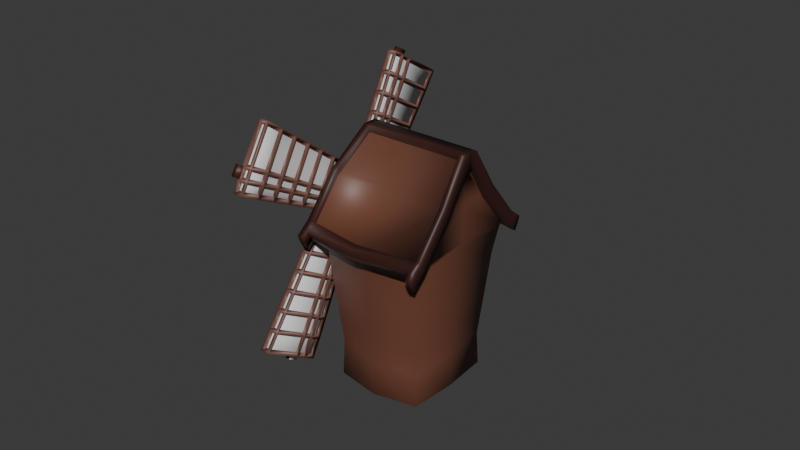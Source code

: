 # Source: windmill.blend  (saved by Blender 4.3.34; exported with 4.5.12 LTS)
import bpy
from mathutils import Matrix  # noqa: F401  (used for matrix-valued properties, if any)

bpy.ops.wm.read_factory_settings(use_empty=True)
scene = bpy.context.scene
scene.name = 'Scene'

# ---- collections
col_windmill = bpy.data.collections.new('Windmill'); scene.collection.children.link(col_windmill)

# ---- materials (node trees are filled in below, after node groups)
mat_planks = bpy.data.materials.new('Planks')
mat_cloth = bpy.data.materials.new('Cloth')
mat_dark_wood = bpy.data.materials.new('Dark wood')
mat_stone = bpy.data.materials.new('Stone')
mat_windmill_wood = bpy.data.materials.new('Windmill wood')
mat_shadow = bpy.data.materials.new('Shadow')
mat_beams = bpy.data.materials.new('Beams')

# ---- material node trees
mat_planks.use_nodes = True; mat_planks.node_tree.nodes.clear()
_N = mat_planks.node_tree.nodes; _L = mat_planks.node_tree.links
n0 = _N.new('ShaderNodeBsdfPrincipled'); n0.name = 'Principled BSDF'; n0.location = (10, 300)
n0.inputs[0].default_value = (0.1892, 0.08929, 0.0709, 1.0)
n1 = _N.new('ShaderNodeOutputMaterial'); n1.name = 'Material Output'; n1.location = (300, 300)
_L.new(n0.outputs[0], n1.inputs[0])
n1.is_active_output = True
mat_cloth.use_nodes = True; mat_cloth.node_tree.nodes.clear()
_N = mat_cloth.node_tree.nodes; _L = mat_cloth.node_tree.links
n0 = _N.new('ShaderNodeBsdfPrincipled'); n0.name = 'Principled BSDF'; n0.location = (10, 300)
n1 = _N.new('ShaderNodeOutputMaterial'); n1.name = 'Material Output'; n1.location = (300, 300)
_L.new(n0.outputs[0], n1.inputs[0])
n1.is_active_output = True
mat_dark_wood.use_nodes = True; mat_dark_wood.node_tree.nodes.clear()
_N = mat_dark_wood.node_tree.nodes; _L = mat_dark_wood.node_tree.links
n0 = _N.new('ShaderNodeBsdfPrincipled'); n0.name = 'Principled BSDF'; n0.location = (10, 300)
n0.inputs[0].default_value = (0.06273, 0.01381, 0.008472, 1.0)
n1 = _N.new('ShaderNodeOutputMaterial'); n1.name = 'Material Output'; n1.location = (300, 300)
_L.new(n0.outputs[0], n1.inputs[0])
n1.is_active_output = True
mat_stone.use_nodes = True; mat_stone.node_tree.nodes.clear()
_N = mat_stone.node_tree.nodes; _L = mat_stone.node_tree.links
n0 = _N.new('ShaderNodeBsdfPrincipled'); n0.name = 'Principled BSDF'; n0.location = (10, 300)
n0.inputs[0].default_value = (0.2451, 0.2471, 0.3122, 1.0)
n1 = _N.new('ShaderNodeOutputMaterial'); n1.name = 'Material Output'; n1.location = (300, 300)
_L.new(n0.outputs[0], n1.inputs[0])
n1.is_active_output = True
mat_windmill_wood.use_nodes = True; mat_windmill_wood.node_tree.nodes.clear()
_N = mat_windmill_wood.node_tree.nodes; _L = mat_windmill_wood.node_tree.links
n0 = _N.new('ShaderNodeBsdfPrincipled'); n0.name = 'Principled BSDF'; n0.location = (10, 300)
n0.inputs[0].default_value = (0.1662, 0.061, 0.03533, 1.0)
n1 = _N.new('ShaderNodeOutputMaterial'); n1.name = 'Material Output'; n1.location = (300, 300)
_L.new(n0.outputs[0], n1.inputs[0])
n1.is_active_output = True
mat_shadow.use_nodes = True; mat_shadow.node_tree.nodes.clear()
_N = mat_shadow.node_tree.nodes; _L = mat_shadow.node_tree.links
n0 = _N.new('ShaderNodeBsdfPrincipled'); n0.name = 'Principled BSDF'; n0.location = (10, 300)
n0.inputs[0].default_value = (0.0, 0.0, 0.0, 1.0)
n1 = _N.new('ShaderNodeOutputMaterial'); n1.name = 'Material Output'; n1.location = (300, 300)
_L.new(n0.outputs[0], n1.inputs[0])
n1.is_active_output = True
mat_beams.use_nodes = True; mat_beams.node_tree.nodes.clear()
_N = mat_beams.node_tree.nodes; _L = mat_beams.node_tree.links
n0 = _N.new('ShaderNodeBsdfPrincipled'); n0.name = 'Principled BSDF'; n0.location = (10, 300)
n0.inputs[0].default_value = (0.04654, 0.0124, 0.009117, 1.0)
n1 = _N.new('ShaderNodeOutputMaterial'); n1.name = 'Material Output'; n1.location = (300, 300)
_L.new(n0.outputs[0], n1.inputs[0])
n1.is_active_output = True

# ---- world
world_world = bpy.data.worlds.new('World'); scene.world = world_world
world_world.use_nodes = True; world_world.node_tree.nodes.clear()
_N = world_world.node_tree.nodes; _L = world_world.node_tree.links
n0 = _N.new('ShaderNodeOutputWorld'); n0.name = 'World Output'; n0.location = (300, 300)
n1 = _N.new('ShaderNodeBackground'); n1.name = 'Background'; n1.location = (10, 300)
n1.inputs[0].default_value = (0.05088, 0.05088, 0.05088, 1.0)
_L.new(n1.outputs[0], n0.inputs[0])
n0.is_active_output = True
world_world.color = (0.05088, 0.05088, 0.05088)
world_world.sun_shadow_jitter_overblur = 0.0

# ---- meshes
me_cube_003 = bpy.data.meshes.new('Cube.003')
me_cube_003.from_pydata([(-1.925, -0.4782, -0.218), (-1.925, -0.4782, 0.218), (-1.925, 0.4782, 0.218), (-1.925, 0.4782, -0.218), (-0.4782, 1.925, -0.218), (-0.4782, 1.925, 0.218), (0.4782, 1.925, 0.218), (0.4782, 1.925, -0.218), (1.925, 0.4782, -0.218), (1.925, 0.4782, 0.218), (1.925, -0.4782, 0.218), (1.925, -0.4782, -0.218), (0.4782, -1.925, -0.218), (0.4782, -1.925, 0.218), (-0.4782, -1.925, 0.218), (-0.4782, -1.925, -0.218), (-9.004, -0.3944, 0.218), (-9.004, -0.3944, -0.218), (-9.004, 0.9975, 0.218), (-9.004, 0.9975, -0.218), (-0.3944, 9.004, 0.218), (-0.3944, 9.004, -0.218), (0.9975, 9.004, 0.218), (0.9975, 9.004, -0.218), (9.004, 0.3944, 0.218), (9.004, 0.3944, -0.218), (9.004, -0.9975, 0.218), (9.004, -0.9975, -0.218), (0.3944, -9.004, 0.218), (0.3944, -9.004, -0.218), (-0.9975, -9.004, 0.218), (-0.9975, -9.004, -0.218), (-1.925, -2.17, 0.218), (-1.925, -2.17, -0.218), (-2.17, 1.925, 0.218), (-2.17, 1.925, -0.218), (1.925, 2.17, 0.218), (1.925, 2.17, -0.218), (2.17, -1.925, 0.218), (2.17, -1.925, -0.218), (-9.004, -2.857, 0.218), (-9.004, -2.857, -0.218), (-2.857, 9.004, 0.218), (-2.857, 9.004, -0.218), (9.004, 2.857, 0.218), (9.004, 2.857, -0.218), (2.857, -9.004, 0.218), (2.857, -9.004, -0.218), (3.105, 0.4642, -0.218), (4.285, 0.4503, -0.218), (5.465, 0.4363, -0.218), (6.644, 0.4224, -0.218), (7.824, 0.4084, -0.218), (7.824, -0.911, -0.218), (6.644, -0.8244, -0.218), (5.465, -0.7379, -0.218), (4.285, -0.6513, -0.218), (3.105, -0.5647, -0.218), (3.105, 0.4642, 0.218), (4.285, 0.4503, 0.218), (5.465, 0.4363, 0.218), (6.644, 0.4224, 0.218), (7.824, 0.4084, 0.218), (3.105, -0.5647, 0.218), (4.285, -0.6513, 0.218), (5.465, -0.7379, 0.218), (6.644, -0.8244, 0.218), (7.824, -0.911, 0.218), (3.105, 2.285, -0.218), (4.285, 2.399, -0.218), (5.465, 2.514, -0.218), (6.644, 2.628, -0.218), (7.824, 2.743, -0.218), (3.105, 2.285, 0.218), (4.285, 2.399, 0.218), (5.465, 2.514, 0.218), (6.644, 2.628, 0.218), (7.824, 2.743, 0.218), (0.4642, -3.105, -0.218), (0.4503, -4.285, -0.218), (0.4363, -5.465, -0.218), (0.4224, -6.644, -0.218), (0.4084, -7.824, -0.218), (-0.911, -7.824, -0.218), (-0.8244, -6.644, -0.218), (-0.7379, -5.465, -0.218), (-0.6513, -4.285, -0.218), (-0.5647, -3.105, -0.218), (0.4642, -3.105, 0.218), (0.4503, -4.285, 0.218), (0.4363, -5.465, 0.218), (0.4224, -6.644, 0.218), (0.4084, -7.824, 0.218), (-0.5647, -3.105, 0.218), (-0.6513, -4.285, 0.218), (-0.7379, -5.465, 0.218), (-0.8244, -6.644, 0.218), (-0.911, -7.824, 0.218), (2.285, -3.105, -0.218), (2.399, -4.285, -0.218), (2.514, -5.465, -0.218), (2.628, -6.644, -0.218), (2.743, -7.824, -0.218), (2.285, -3.105, 0.218), (2.399, -4.285, 0.218), (2.514, -5.465, 0.218), (2.628, -6.644, 0.218), (2.743, -7.824, 0.218), (-3.105, -0.4642, 0.218), (-4.285, -0.4503, 0.218), (-5.465, -0.4363, 0.218), (-6.644, -0.4224, 0.218), (-7.824, -0.4084, 0.218), (-7.824, -0.4084, -0.218), (-6.644, -0.4224, -0.218), (-5.465, -0.4363, -0.218), (-4.285, -0.4503, -0.218), (-3.105, -0.4642, -0.218), (-3.105, 0.5647, 0.218), (-4.285, 0.6513, 0.218), (-5.465, 0.7379, 0.218), (-6.644, 0.8244, 0.218), (-7.824, 0.911, 0.218), (-3.105, 0.5647, -0.218), (-4.285, 0.6513, -0.218), (-5.465, 0.7379, -0.218), (-6.644, 0.8244, -0.218), (-7.824, 0.911, -0.218), (-3.105, -2.285, 0.218), (-4.285, -2.399, 0.218), (-5.465, -2.514, 0.218), (-6.644, -2.628, 0.218), (-7.824, -2.743, 0.218), (-7.824, -2.743, -0.218), (-6.644, -2.628, -0.218), (-5.465, -2.514, -0.218), (-4.285, -2.399, -0.218), (-3.105, -2.285, -0.218), (-0.4642, 3.105, 0.218), (-0.4503, 4.285, 0.218), (-0.4363, 5.465, 0.218), (-0.4224, 6.644, 0.218), (-0.4084, 7.824, 0.218), (-0.4084, 7.824, -0.218), (-0.4224, 6.644, -0.218), (-0.4363, 5.465, -0.218), (-0.4503, 4.285, -0.218), (-0.4642, 3.105, -0.218), (0.5647, 3.105, 0.218), (0.6513, 4.285, 0.218), (0.7379, 5.465, 0.218), (0.8244, 6.644, 0.218), (0.911, 7.824, 0.218), (0.5647, 3.105, -0.218), (0.6513, 4.285, -0.218), (0.7379, 5.465, -0.218), (0.8244, 6.644, -0.218), (0.911, 7.824, -0.218), (-2.285, 3.105, 0.218), (-2.399, 4.285, 0.218), (-2.514, 5.465, 0.218), (-2.628, 6.644, 0.218), (-2.743, 7.824, 0.218), (-2.743, 7.824, -0.218), (-2.628, 6.644, -0.218), (-2.514, 5.465, -0.218), (-2.399, 4.285, -0.218), (-2.285, 3.105, -0.218), (-1.925, 0.0, 0.218), (-1.925, 0.0, -0.218), (1.925, 0.0, 0.218), (1.925, 0.0, -0.218), (-9.004, 0.3015, 0.218), (-9.004, 0.3015, -0.218), (9.004, -0.3015, 0.218), (9.004, -0.3015, -0.218), (3.105, -0.05026, 0.218), (4.285, -0.1005, 0.218), (5.465, -0.1508, 0.218), (6.644, -0.201, 0.218), (7.824, -0.2513, 0.218), (3.105, -0.05026, -0.218), (4.285, -0.1005, -0.218), (5.465, -0.1508, -0.218), (6.644, -0.201, -0.218), (7.824, -0.2513, -0.218), (-3.105, 0.05026, -0.218), (-4.285, 0.1005, -0.218), (-5.465, 0.1508, -0.218), (-6.644, 0.201, -0.218), (-7.824, 0.2513, -0.218), (-3.105, 0.05026, 0.218), (-4.285, 0.1005, 0.218), (-5.465, 0.1508, 0.218), (-6.644, 0.201, 0.218), (-7.824, 0.2513, 0.218), (0.0, 1.925, 0.218), (0.0, 1.925, -0.218), (0.0, -1.925, 0.218), (0.0, -1.925, -0.218), (0.3015, 9.004, 0.218), (0.3015, 9.004, -0.218), (-0.3015, -9.004, 0.218), (-0.3015, -9.004, -0.218), (-0.05026, -3.105, 0.218), (-0.1005, -4.285, 0.218), (-0.1508, -5.465, 0.218), (-0.201, -6.644, 0.218), (-0.2513, -7.824, 0.218), (-0.05026, -3.105, -0.218), (-0.1005, -4.285, -0.218), (-0.1508, -5.465, -0.218), (-0.201, -6.644, -0.218), (-0.2513, -7.824, -0.218), (0.05026, 3.105, -0.218), (0.1005, 4.285, -0.218), (0.1508, 5.465, -0.218), (0.201, 6.644, -0.218), (0.2513, 7.824, -0.218), (0.05026, 3.105, 0.218), (0.1005, 4.285, 0.218), (0.1508, 5.465, 0.218), (0.201, 6.644, 0.218), (0.2513, 7.824, 0.218)], [], [(28, 29, 47, 46), (20, 21, 43, 42), (213, 82, 29, 203), (185, 52, 25, 175), (173, 172, 18, 19), (201, 200, 22, 23), (175, 174, 26, 27), (203, 202, 30, 31), (195, 122, 18, 172), (223, 152, 22, 200), (62, 24, 44, 77), (122, 127, 19, 18), (180, 67, 26, 174), (152, 157, 23, 22), (208, 97, 30, 202), (190, 113, 17, 173), (67, 53, 27, 26), (218, 143, 21, 201), (97, 83, 31, 30), (163, 162, 42, 43), (133, 132, 40, 41), (72, 77, 44, 45), (102, 107, 46, 47), (92, 28, 46, 107), (0, 1, 32, 33), (112, 16, 40, 132), (4, 5, 34, 35), (8, 9, 36, 37), (117, 0, 33, 137), (12, 13, 38, 39), (142, 20, 42, 162), (16, 17, 41, 40), (24, 25, 45, 44), (147, 4, 35, 167), (48, 8, 37, 68), (25, 52, 72, 45), (52, 51, 71, 72), (51, 50, 70, 71), (50, 49, 69, 70), (49, 48, 68, 69), (37, 36, 73, 68), (68, 73, 74, 69), (69, 74, 75, 70), (70, 75, 76, 71), (71, 76, 77, 72), (10, 11, 57, 63), (63, 57, 56, 64), (64, 56, 55, 65), (65, 55, 54, 66), (66, 54, 53, 67), (170, 10, 63, 176), (176, 63, 64, 177), (177, 64, 65, 178), (178, 65, 66, 179), (179, 66, 67, 180), (9, 58, 73, 36), (58, 59, 74, 73), (59, 60, 75, 74), (60, 61, 76, 75), (61, 62, 77, 76), (171, 8, 48, 181), (181, 48, 49, 182), (182, 49, 50, 183), (183, 50, 51, 184), (184, 51, 52, 185), (78, 12, 39, 98), (15, 199, 209, 87), (87, 209, 210, 86), (86, 210, 211, 85), (91, 92, 107, 106), (13, 88, 103, 38), (88, 89, 104, 103), (89, 90, 105, 104), (90, 91, 106, 105), (101, 106, 107, 102), (39, 38, 103, 98), (98, 103, 104, 99), (99, 104, 105, 100), (100, 105, 106, 101), (96, 84, 83, 97), (14, 15, 87, 93), (93, 87, 86, 94), (94, 86, 85, 95), (95, 85, 84, 96), (207, 96, 97, 208), (29, 82, 102, 47), (82, 81, 101, 102), (206, 95, 96, 207), (205, 94, 95, 206), (204, 93, 94, 205), (198, 14, 93, 204), (79, 78, 98, 99), (80, 79, 99, 100), (81, 80, 100, 101), (212, 81, 82, 213), (17, 113, 133, 41), (113, 114, 134, 133), (114, 115, 135, 134), (115, 116, 136, 135), (116, 117, 137, 136), (1, 108, 128, 32), (108, 109, 129, 128), (109, 110, 130, 129), (110, 111, 131, 130), (111, 112, 132, 131), (33, 32, 128, 137), (137, 128, 129, 136), (136, 129, 130, 135), (135, 130, 131, 134), (134, 131, 132, 133), (169, 0, 117, 186), (186, 117, 116, 187), (187, 116, 115, 188), (188, 115, 114, 189), (189, 114, 113, 190), (2, 3, 123, 118), (118, 123, 124, 119), (119, 124, 125, 120), (120, 125, 126, 121), (121, 126, 127, 122), (168, 2, 118, 191), (191, 118, 119, 192), (192, 119, 120, 193), (193, 120, 121, 194), (194, 121, 122, 195), (21, 143, 163, 43), (143, 144, 164, 163), (144, 145, 165, 164), (145, 146, 166, 165), (146, 147, 167, 166), (5, 138, 158, 34), (138, 139, 159, 158), (139, 140, 160, 159), (140, 141, 161, 160), (141, 142, 162, 161), (35, 34, 158, 167), (167, 158, 159, 166), (166, 159, 160, 165), (165, 160, 161, 164), (164, 161, 162, 163), (197, 4, 147, 214), (214, 147, 146, 215), (215, 146, 145, 216), (216, 145, 144, 217), (217, 144, 143, 218), (6, 7, 153, 148), (148, 153, 154, 149), (149, 154, 155, 150), (150, 155, 156, 151), (151, 156, 157, 152), (196, 6, 148, 219), (219, 148, 149, 220), (220, 149, 150, 221), (221, 150, 151, 222), (222, 151, 152, 223), (126, 189, 190, 127), (125, 188, 189, 126), (124, 187, 188, 125), (123, 186, 187, 124), (3, 169, 186, 123), (54, 184, 185, 53), (55, 183, 184, 54), (56, 182, 183, 55), (57, 181, 182, 56), (11, 171, 181, 57), (127, 190, 173, 19), (25, 24, 174, 175), (17, 16, 172, 173), (53, 185, 175, 27), (156, 217, 218, 157), (155, 216, 217, 156), (154, 215, 216, 155), (153, 214, 215, 154), (7, 197, 214, 153), (84, 212, 213, 83), (211, 80, 81, 212), (210, 79, 80, 211), (209, 78, 79, 210), (199, 12, 78, 209), (157, 218, 201, 23), (29, 28, 202, 203), (21, 20, 200, 201), (83, 213, 203, 31), (11, 10, 170, 171), (170, 9, 8, 171), (85, 211, 212, 84)])
me_cube_003.polygons.foreach_set('use_smooth', [True] * 186)
_uv = me_cube_003.uv_layers.new(name='UVMap')
_uv.uv.foreach_set('vector', [0.5598, 0.8152, 0.4402, 0.8152, 0.4402, 0.8152, 0.5598, 0.8152, 0.5598, 0.3152, 0.4402, 0.3152, 0.4402, 0.3152, 0.5598, 0.3152, 0.4402, 0.875, 0.4402, 0.8152, 0.4402, 0.8152, 0.4402, 0.875, 0.4402, 0.625, 0.4402, 0.5652, 0.4402, 0.5652, 0.4402, 0.625, 0.4402, 0.125, 0.5598, 0.125, 0.5598, 0.1848, 0.4402, 0.1848, 0.4402, 0.375, 0.5598, 0.375, 0.5598, 0.4348, 0.4402, 0.4348, 0.4402, 0.625, 0.5598, 0.625, 0.5598, 0.6848, 0.4402, 0.6848, 0.4402, 0.875, 0.5598, 0.875, 0.5598, 0.9348, 0.4402, 0.9348, 0.5598, 0.125, 0.5598, 0.1848, 0.5598, 0.1848, 0.5598, 0.125, 0.5598, 0.375, 0.5598, 0.4348, 0.5598, 0.4348, 0.5598, 0.375, 0.5598, 0.5652, 0.5598, 0.5652, 0.5598, 0.5652, 0.5598, 0.5652, 0.5598, 0.1848, 0.4402, 0.1848, 0.4402, 0.1848, 0.5598, 0.1848, 0.5598, 0.625, 0.5598, 0.6848, 0.5598, 0.6848, 0.5598, 0.625, 0.5598, 0.4348, 0.4402, 0.4348, 0.4402, 0.4348, 0.5598, 0.4348, 0.5598, 0.875, 0.5598, 0.9348, 0.5598, 0.9348, 0.5598, 0.875, 0.4402, 0.125, 0.4402, 0.06523, 0.4402, 0.06523, 0.4402, 0.125, 0.5598, 0.6848, 0.4402, 0.6848, 0.4402, 0.6848, 0.5598, 0.6848, 0.4402, 0.375, 0.4402, 0.3152, 0.4402, 0.3152, 0.4402, 0.375, 0.5598, 0.9348, 0.4402, 0.9348, 0.4402, 0.9348, 0.5598, 0.9348, 0.4402, 0.3152, 0.5598, 0.3152, 0.5598, 0.3152, 0.4402, 0.3152, 0.4402, 0.06523, 0.5598, 0.06523, 0.5598, 0.06523, 0.4402, 0.06523, 0.4402, 0.5652, 0.5598, 0.5652, 0.5598, 0.5652, 0.4402, 0.5652, 0.4402, 0.8152, 0.5598, 0.8152, 0.5598, 0.8152, 0.4402, 0.8152, 0.5598, 0.8152, 0.5598, 0.8152, 0.5598, 0.8152, 0.5598, 0.8152, 0.4402, 0.06523, 0.5598, 0.06523, 0.5598, 0.06523, 0.4402, 0.06523, 0.5598, 0.06523, 0.5598, 0.06523, 0.5598, 0.06523, 0.5598, 0.06523, 0.4402, 0.3152, 0.5598, 0.3152, 0.5598, 0.3152, 0.4402, 0.3152, 0.4402, 0.5652, 0.5598, 0.5652, 0.5598, 0.5652, 0.4402, 0.5652, 0.4402, 0.06523, 0.4402, 0.06523, 0.4402, 0.06523, 0.4402, 0.06523, 0.4402, 0.8152, 0.5598, 0.8152, 0.5598, 0.8152, 0.4402, 0.8152, 0.5598, 0.3152, 0.5598, 0.3152, 0.5598, 0.3152, 0.5598, 0.3152, 0.5598, 0.06523, 0.4402, 0.06523, 0.4402, 0.06523, 0.5598, 0.06523, 0.5598, 0.5652, 0.4402, 0.5652, 0.4402, 0.5652, 0.5598, 0.5652, 0.4402, 0.3152, 0.4402, 0.3152, 0.4402, 0.3152, 0.4402, 0.3152, 0.4402, 0.5652, 0.4402, 0.5652, 0.4402, 0.5652, 0.4402, 0.5652, 0.4402, 0.5652, 0.4402, 0.5652, 0.4402, 0.5652, 0.4402, 0.5652, 0.4402, 0.5652, 0.4402, 0.5652, 0.4402, 0.5652, 0.4402, 0.5652, 0.4402, 0.5652, 0.4402, 0.5652, 0.4402, 0.5652, 0.4402, 0.5652, 0.4402, 0.5652, 0.4402, 0.5652, 0.4402, 0.5652, 0.4402, 0.5652, 0.4402, 0.5652, 0.4402, 0.5652, 0.4402, 0.5652, 0.4402, 0.5652, 0.4402, 0.5652, 0.5598, 0.5652, 0.5598, 0.5652, 0.4402, 0.5652, 0.4402, 0.5652, 0.5598, 0.5652, 0.5598, 0.5652, 0.4402, 0.5652, 0.4402, 0.5652, 0.5598, 0.5652, 0.5598, 0.5652, 0.4402, 0.5652, 0.4402, 0.5652, 0.5598, 0.5652, 0.5598, 0.5652, 0.4402, 0.5652, 0.4402, 0.5652, 0.5598, 0.5652, 0.5598, 0.5652, 0.4402, 0.5652, 0.5598, 0.6848, 0.4402, 0.6848, 0.4402, 0.6848, 0.5598, 0.6848, 0.5598, 0.6848, 0.4402, 0.6848, 0.4402, 0.6848, 0.5598, 0.6848, 0.5598, 0.6848, 0.4402, 0.6848, 0.4402, 0.6848, 0.5598, 0.6848, 0.5598, 0.6848, 0.4402, 0.6848, 0.4402, 0.6848, 0.5598, 0.6848, 0.5598, 0.6848, 0.4402, 0.6848, 0.4402, 0.6848, 0.5598, 0.6848, 0.5598, 0.625, 0.5598, 0.6848, 0.5598, 0.6848, 0.5598, 0.625, 0.5598, 0.625, 0.5598, 0.6848, 0.5598, 0.6848, 0.5598, 0.625, 0.5598, 0.625, 0.5598, 0.6848, 0.5598, 0.6848, 0.5598, 0.625, 0.5598, 0.625, 0.5598, 0.6848, 0.5598, 0.6848, 0.5598, 0.625, 0.5598, 0.625, 0.5598, 0.6848, 0.5598, 0.6848, 0.5598, 0.625, 0.5598, 0.5652, 0.5598, 0.5652, 0.5598, 0.5652, 0.5598, 0.5652, 0.5598, 0.5652, 0.5598, 0.5652, 0.5598, 0.5652, 0.5598, 0.5652, 0.5598, 0.5652, 0.5598, 0.5652, 0.5598, 0.5652, 0.5598, 0.5652, 0.5598, 0.5652, 0.5598, 0.5652, 0.5598, 0.5652, 0.5598, 0.5652, 0.5598, 0.5652, 0.5598, 0.5652, 0.5598, 0.5652, 0.5598, 0.5652, 0.4402, 0.625, 0.4402, 0.5652, 0.4402, 0.5652, 0.4402, 0.625, 0.4402, 0.625, 0.4402, 0.5652, 0.4402, 0.5652, 0.4402, 0.625, 0.4402, 0.625, 0.4402, 0.5652, 0.4402, 0.5652, 0.4402, 0.625, 0.4402, 0.625, 0.4402, 0.5652, 0.4402, 0.5652, 0.4402, 0.625, 0.4402, 0.625, 0.4402, 0.5652, 0.4402, 0.5652, 0.4402, 0.625, 0.4402, 0.8152, 0.4402, 0.8152, 0.4402, 0.8152, 0.4402, 0.8152, 0.4402, 0.9348, 0.4402, 0.875, 0.4402, 0.875, 0.4402, 0.9348, 0.4402, 0.9348, 0.4402, 0.875, 0.4402, 0.875, 0.4402, 0.9348, 0.4402, 0.9348, 0.4402, 0.875, 0.4402, 0.875, 0.4402, 0.9348, 0.5598, 0.8152, 0.5598, 0.8152, 0.5598, 0.8152, 0.5598, 0.8152, 0.5598, 0.8152, 0.5598, 0.8152, 0.5598, 0.8152, 0.5598, 0.8152, 0.5598, 0.8152, 0.5598, 0.8152, 0.5598, 0.8152, 0.5598, 0.8152, 0.5598, 0.8152, 0.5598, 0.8152, 0.5598, 0.8152, 0.5598, 0.8152, 0.5598, 0.8152, 0.5598, 0.8152, 0.5598, 0.8152, 0.5598, 0.8152, 0.4402, 0.8152, 0.5598, 0.8152, 0.5598, 0.8152, 0.4402, 0.8152, 0.4402, 0.8152, 0.5598, 0.8152, 0.5598, 0.8152, 0.4402, 0.8152, 0.4402, 0.8152, 0.5598, 0.8152, 0.5598, 0.8152, 0.4402, 0.8152, 0.4402, 0.8152, 0.5598, 0.8152, 0.5598, 0.8152, 0.4402, 0.8152, 0.4402, 0.8152, 0.5598, 0.8152, 0.5598, 0.8152, 0.4402, 0.8152, 0.5598, 0.9348, 0.4402, 0.9348, 0.4402, 0.9348, 0.5598, 0.9348, 0.5598, 0.9348, 0.4402, 0.9348, 0.4402, 0.9348, 0.5598, 0.9348, 0.5598, 0.9348, 0.4402, 0.9348, 0.4402, 0.9348, 0.5598, 0.9348, 0.5598, 0.9348, 0.4402, 0.9348, 0.4402, 0.9348, 0.5598, 0.9348, 0.5598, 0.9348, 0.4402, 0.9348, 0.4402, 0.9348, 0.5598, 0.9348, 0.5598, 0.875, 0.5598, 0.9348, 0.5598, 0.9348, 0.5598, 0.875, 0.4402, 0.8152, 0.4402, 0.8152, 0.4402, 0.8152, 0.4402, 0.8152, 0.4402, 0.8152, 0.4402, 0.8152, 0.4402, 0.8152, 0.4402, 0.8152, 0.5598, 0.875, 0.5598, 0.9348, 0.5598, 0.9348, 0.5598, 0.875, 0.5598, 0.875, 0.5598, 0.9348, 0.5598, 0.9348, 0.5598, 0.875, 0.5598, 0.875, 0.5598, 0.9348, 0.5598, 0.9348, 0.5598, 0.875, 0.5598, 0.875, 0.5598, 0.9348, 0.5598, 0.9348, 0.5598, 0.875, 0.4402, 0.8152, 0.4402, 0.8152, 0.4402, 0.8152, 0.4402, 0.8152, 0.4402, 0.8152, 0.4402, 0.8152, 0.4402, 0.8152, 0.4402, 0.8152, 0.4402, 0.8152, 0.4402, 0.8152, 0.4402, 0.8152, 0.4402, 0.8152, 0.4402, 0.875, 0.4402, 0.8152, 0.4402, 0.8152, 0.4402, 0.875, 0.4402, 0.06523, 0.4402, 0.06523, 0.4402, 0.06523, 0.4402, 0.06523, 0.4402, 0.06523, 0.4402, 0.06523, 0.4402, 0.06523, 0.4402, 0.06523, 0.4402, 0.06523, 0.4402, 0.06523, 0.4402, 0.06523, 0.4402, 0.06523, 0.4402, 0.06523, 0.4402, 0.06523, 0.4402, 0.06523, 0.4402, 0.06523, 0.4402, 0.06523, 0.4402, 0.06523, 0.4402, 0.06523, 0.4402, 0.06523, 0.5598, 0.06523, 0.5598, 0.06523, 0.5598, 0.06523, 0.5598, 0.06523, 0.5598, 0.06523, 0.5598, 0.06523, 0.5598, 0.06523, 0.5598, 0.06523, 0.5598, 0.06523, 0.5598, 0.06523, 0.5598, 0.06523, 0.5598, 0.06523, 0.5598, 0.06523, 0.5598, 0.06523, 0.5598, 0.06523, 0.5598, 0.06523, 0.5598, 0.06523, 0.5598, 0.06523, 0.5598, 0.06523, 0.5598, 0.06523, 0.4402, 0.06523, 0.5598, 0.06523, 0.5598, 0.06523, 0.4402, 0.06523, 0.4402, 0.06523, 0.5598, 0.06523, 0.5598, 0.06523, 0.4402, 0.06523, 0.4402, 0.06523, 0.5598, 0.06523, 0.5598, 0.06523, 0.4402, 0.06523, 0.4402, 0.06523, 0.5598, 0.06523, 0.5598, 0.06523, 0.4402, 0.06523, 0.4402, 0.06523, 0.5598, 0.06523, 0.5598, 0.06523, 0.4402, 0.06523, 0.4402, 0.125, 0.4402, 0.06523, 0.4402, 0.06523, 0.4402, 0.125, 0.4402, 0.125, 0.4402, 0.06523, 0.4402, 0.06523, 0.4402, 0.125, 0.4402, 0.125, 0.4402, 0.06523, 0.4402, 0.06523, 0.4402, 0.125, 0.4402, 0.125, 0.4402, 0.06523, 0.4402, 0.06523, 0.4402, 0.125, 0.4402, 0.125, 0.4402, 0.06523, 0.4402, 0.06523, 0.4402, 0.125, 0.5598, 0.1848, 0.4402, 0.1848, 0.4402, 0.1848, 0.5598, 0.1848, 0.5598, 0.1848, 0.4402, 0.1848, 0.4402, 0.1848, 0.5598, 0.1848, 0.5598, 0.1848, 0.4402, 0.1848, 0.4402, 0.1848, 0.5598, 0.1848, 0.5598, 0.1848, 0.4402, 0.1848, 0.4402, 0.1848, 0.5598, 0.1848, 0.5598, 0.1848, 0.4402, 0.1848, 0.4402, 0.1848, 0.5598, 0.1848, 0.5598, 0.125, 0.5598, 0.1848, 0.5598, 0.1848, 0.5598, 0.125, 0.5598, 0.125, 0.5598, 0.1848, 0.5598, 0.1848, 0.5598, 0.125, 0.5598, 0.125, 0.5598, 0.1848, 0.5598, 0.1848, 0.5598, 0.125, 0.5598, 0.125, 0.5598, 0.1848, 0.5598, 0.1848, 0.5598, 0.125, 0.5598, 0.125, 0.5598, 0.1848, 0.5598, 0.1848, 0.5598, 0.125, 0.4402, 0.3152, 0.4402, 0.3152, 0.4402, 0.3152, 0.4402, 0.3152, 0.4402, 0.3152, 0.4402, 0.3152, 0.4402, 0.3152, 0.4402, 0.3152, 0.4402, 0.3152, 0.4402, 0.3152, 0.4402, 0.3152, 0.4402, 0.3152, 0.4402, 0.3152, 0.4402, 0.3152, 0.4402, 0.3152, 0.4402, 0.3152, 0.4402, 0.3152, 0.4402, 0.3152, 0.4402, 0.3152, 0.4402, 0.3152, 0.5598, 0.3152, 0.5598, 0.3152, 0.5598, 0.3152, 0.5598, 0.3152, 0.5598, 0.3152, 0.5598, 0.3152, 0.5598, 0.3152, 0.5598, 0.3152, 0.5598, 0.3152, 0.5598, 0.3152, 0.5598, 0.3152, 0.5598, 0.3152, 0.5598, 0.3152, 0.5598, 0.3152, 0.5598, 0.3152, 0.5598, 0.3152, 0.5598, 0.3152, 0.5598, 0.3152, 0.5598, 0.3152, 0.5598, 0.3152, 0.4402, 0.3152, 0.5598, 0.3152, 0.5598, 0.3152, 0.4402, 0.3152, 0.4402, 0.3152, 0.5598, 0.3152, 0.5598, 0.3152, 0.4402, 0.3152, 0.4402, 0.3152, 0.5598, 0.3152, 0.5598, 0.3152, 0.4402, 0.3152, 0.4402, 0.3152, 0.5598, 0.3152, 0.5598, 0.3152, 0.4402, 0.3152, 0.4402, 0.3152, 0.5598, 0.3152, 0.5598, 0.3152, 0.4402, 0.3152, 0.4402, 0.375, 0.4402, 0.3152, 0.4402, 0.3152, 0.4402, 0.375, 0.4402, 0.375, 0.4402, 0.3152, 0.4402, 0.3152, 0.4402, 0.375, 0.4402, 0.375, 0.4402, 0.3152, 0.4402, 0.3152, 0.4402, 0.375, 0.4402, 0.375, 0.4402, 0.3152, 0.4402, 0.3152, 0.4402, 0.375, 0.4402, 0.375, 0.4402, 0.3152, 0.4402, 0.3152, 0.4402, 0.375, 0.5598, 0.4348, 0.4402, 0.4348, 0.4402, 0.4348, 0.5598, 0.4348, 0.5598, 0.4348, 0.4402, 0.4348, 0.4402, 0.4348, 0.5598, 0.4348, 0.5598, 0.4348, 0.4402, 0.4348, 0.4402, 0.4348, 0.5598, 0.4348, 0.5598, 0.4348, 0.4402, 0.4348, 0.4402, 0.4348, 0.5598, 0.4348, 0.5598, 0.4348, 0.4402, 0.4348, 0.4402, 0.4348, 0.5598, 0.4348, 0.5598, 0.375, 0.5598, 0.4348, 0.5598, 0.4348, 0.5598, 0.375, 0.5598, 0.375, 0.5598, 0.4348, 0.5598, 0.4348, 0.5598, 0.375, 0.5598, 0.375, 0.5598, 0.4348, 0.5598, 0.4348, 0.5598, 0.375, 0.5598, 0.375, 0.5598, 0.4348, 0.5598, 0.4348, 0.5598, 0.375, 0.5598, 0.375, 0.5598, 0.4348, 0.5598, 0.4348, 0.5598, 0.375, 0.4402, 0.1848, 0.4402, 0.125, 0.4402, 0.125, 0.4402, 0.1848, 0.4402, 0.1848, 0.4402, 0.125, 0.4402, 0.125, 0.4402, 0.1848, 0.4402, 0.1848, 0.4402, 0.125, 0.4402, 0.125, 0.4402, 0.1848, 0.4402, 0.1848, 0.4402, 0.125, 0.4402, 0.125, 0.4402, 0.1848, 0.4402, 0.1848, 0.4402, 0.125, 0.4402, 0.125, 0.4402, 0.1848, 0.4402, 0.6848, 0.4402, 0.625, 0.4402, 0.625, 0.4402, 0.6848, 0.4402, 0.6848, 0.4402, 0.625, 0.4402, 0.625, 0.4402, 0.6848, 0.4402, 0.6848, 0.4402, 0.625, 0.4402, 0.625, 0.4402, 0.6848, 0.4402, 0.6848, 0.4402, 0.625, 0.4402, 0.625, 0.4402, 0.6848, 0.4402, 0.6848, 0.4402, 0.625, 0.4402, 0.625, 0.4402, 0.6848, 0.4402, 0.1848, 0.4402, 0.125, 0.4402, 0.125, 0.4402, 0.1848, 0.4402, 0.5652, 0.5598, 0.5652, 0.5598, 0.625, 0.4402, 0.625, 0.4402, 0.06523, 0.5598, 0.06523, 0.5598, 0.125, 0.4402, 0.125, 0.4402, 0.6848, 0.4402, 0.625, 0.4402, 0.625, 0.4402, 0.6848, 0.4402, 0.4348, 0.4402, 0.375, 0.4402, 0.375, 0.4402, 0.4348, 0.4402, 0.4348, 0.4402, 0.375, 0.4402, 0.375, 0.4402, 0.4348, 0.4402, 0.4348, 0.4402, 0.375, 0.4402, 0.375, 0.4402, 0.4348, 0.4402, 0.4348, 0.4402, 0.375, 0.4402, 0.375, 0.4402, 0.4348, 0.4402, 0.4348, 0.4402, 0.375, 0.4402, 0.375, 0.4402, 0.4348, 0.4402, 0.9348, 0.4402, 0.875, 0.4402, 0.875, 0.4402, 0.9348, 0.4402, 0.875, 0.4402, 0.8152, 0.4402, 0.8152, 0.4402, 0.875, 0.4402, 0.875, 0.4402, 0.8152, 0.4402, 0.8152, 0.4402, 0.875, 0.4402, 0.875, 0.4402, 0.8152, 0.4402, 0.8152, 0.4402, 0.875, 0.4402, 0.875, 0.4402, 0.8152, 0.4402, 0.8152, 0.4402, 0.875, 0.4402, 0.4348, 0.4402, 0.375, 0.4402, 0.375, 0.4402, 0.4348, 0.4402, 0.8152, 0.5598, 0.8152, 0.5598, 0.875, 0.4402, 0.875, 0.4402, 0.3152, 0.5598, 0.3152, 0.5598, 0.375, 0.4402, 0.375, 0.4402, 0.9348, 0.4402, 0.875, 0.4402, 0.875, 0.4402, 0.9348, 0.4402, 0.6848, 0.5598, 0.6848, 0.5598, 0.625, 0.4402, 0.625, 0.5598, 0.625, 0.5598, 0.5652, 0.4402, 0.5652, 0.4402, 0.625, 0.4402, 0.9348, 0.4402, 0.875, 0.4402, 0.875, 0.4402, 0.9348])
me_cube_003.materials.append(mat_planks)
me_cube_003.update()
me_cube_002 = bpy.data.meshes.new('Cube.002')
me_cube_002.from_pydata([(-1.0, -1.0, -0.456), (-0.6377, -0.6377, 0.8748), (-1.0, 1.0, -0.456), (-0.6377, 0.6377, 0.8748), (1.0, -1.0, -0.456), (0.6377, -0.6377, 0.8748), (1.0, 1.0, -0.456), (0.6377, 0.6377, 0.8748), (-1.0, -0.4782, -0.218), (-1.0, -0.4782, 0.218), (-1.0, 0.4782, 0.218), (-1.0, 0.4782, -0.218), (-0.4782, 1.0, -0.218), (-0.4782, 1.0, 0.218), (0.4782, 1.0, 0.218), (0.4782, 1.0, -0.218), (1.0, 0.4782, -0.218), (1.0, 0.4782, 0.218), (1.0, -0.4782, 0.218), (1.0, -0.4782, -0.218), (0.4782, -1.0, -0.218), (0.4782, -1.0, 0.218), (-0.4782, -1.0, 0.218), (-0.4782, -1.0, -0.218), (-1.925, -0.4782, -0.218), (-1.925, -0.4782, 0.218), (-1.925, 0.4782, 0.218), (-1.925, 0.4782, -0.218), (-0.4782, 1.925, -0.218), (-0.4782, 1.925, 0.218), (0.4782, 1.925, 0.218), (0.4782, 1.925, -0.218), (1.925, 0.4782, -0.218), (1.925, 0.4782, 0.218), (1.925, -0.4782, 0.218), (1.925, -0.4782, -0.218), (0.4782, -1.925, -0.218), (0.4782, -1.925, 0.218), (-0.4782, -1.925, 0.218), (-0.4782, -1.925, -0.218), (-9.004, -0.3944, 0.218), (-9.004, -0.3944, -0.218), (-9.004, 0.9975, 0.218), (-9.004, 0.9975, -0.218), (-0.3944, 9.004, 0.218), (-0.3944, 9.004, -0.218), (0.9975, 9.004, 0.218), (0.9975, 9.004, -0.218), (9.004, 0.3944, 0.218), (9.004, 0.3944, -0.218), (9.004, -0.9975, 0.218), (9.004, -0.9975, -0.218), (0.3944, -9.004, 0.218), (0.3944, -9.004, -0.218), (-0.9975, -9.004, 0.218), (-0.9975, -9.004, -0.218), (-1.925, -2.17, 0.218), (-1.925, -2.17, -0.218), (-2.17, 1.925, 0.218), (-2.17, 1.925, -0.218), (1.925, 2.17, 0.218), (1.925, 2.17, -0.218), (2.17, -1.925, 0.218), (2.17, -1.925, -0.218), (-9.004, -2.857, 0.218), (-9.004, -2.857, -0.218), (-2.857, 9.004, 0.218), (-2.857, 9.004, -0.218), (9.004, 2.857, 0.218), (9.004, 2.857, -0.218), (2.857, -9.004, 0.218), (2.857, -9.004, -0.218), (3.105, 0.4642, -0.218), (4.285, 0.4503, -0.218), (5.465, 0.4363, -0.218), (6.644, 0.4224, -0.218), (7.824, 0.4084, -0.218), (7.824, -0.911, -0.218), (6.644, -0.8244, -0.218), (5.465, -0.7379, -0.218), (4.285, -0.6513, -0.218), (3.105, -0.5647, -0.218), (3.105, 0.4642, 0.218), (4.285, 0.4503, 0.218), (5.465, 0.4363, 0.218), (6.644, 0.4224, 0.218), (7.824, 0.4084, 0.218), (3.105, -0.5647, 0.218), (4.285, -0.6513, 0.218), (5.465, -0.7379, 0.218), (6.644, -0.8244, 0.218), (7.824, -0.911, 0.218), (3.105, 2.285, -0.218), (4.285, 2.399, -0.218), (5.465, 2.514, -0.218), (6.644, 2.628, -0.218), (7.824, 2.743, -0.218), (3.105, 2.285, 0.218), (4.285, 2.399, 0.218), (5.465, 2.514, 0.218), (6.644, 2.628, 0.218), (7.824, 2.743, 0.218), (0.4642, -3.105, -0.218), (0.4503, -4.285, -0.218), (0.4363, -5.465, -0.218), (0.4224, -6.644, -0.218), (0.4084, -7.824, -0.218), (-0.911, -7.824, -0.218), (-0.8244, -6.644, -0.218), (-0.7379, -5.465, -0.218), (-0.6513, -4.285, -0.218), (-0.5647, -3.105, -0.218), (0.4642, -3.105, 0.218), (0.4503, -4.285, 0.218), (0.4363, -5.465, 0.218), (0.4224, -6.644, 0.218), (0.4084, -7.824, 0.218), (-0.5647, -3.105, 0.218), (-0.6513, -4.285, 0.218), (-0.7379, -5.465, 0.218), (-0.8244, -6.644, 0.218), (-0.911, -7.824, 0.218), (2.285, -3.105, -0.218), (2.399, -4.285, -0.218), (2.514, -5.465, -0.218), (2.628, -6.644, -0.218), (2.743, -7.824, -0.218), (2.285, -3.105, 0.218), (2.399, -4.285, 0.218), (2.514, -5.465, 0.218), (2.628, -6.644, 0.218), (2.743, -7.824, 0.218), (-3.105, -0.4642, 0.218), (-4.285, -0.4503, 0.218), (-5.465, -0.4363, 0.218), (-6.644, -0.4224, 0.218), (-7.824, -0.4084, 0.218), (-7.824, -0.4084, -0.218), (-6.644, -0.4224, -0.218), (-5.465, -0.4363, -0.218), (-4.285, -0.4503, -0.218), (-3.105, -0.4642, -0.218), (-3.105, 0.5647, 0.218), (-4.285, 0.6513, 0.218), (-5.465, 0.7379, 0.218), (-6.644, 0.8244, 0.218), (-7.824, 0.911, 0.218), (-3.105, 0.5647, -0.218), (-4.285, 0.6513, -0.218), (-5.465, 0.7379, -0.218), (-6.644, 0.8244, -0.218), (-7.824, 0.911, -0.218), (-3.105, -2.285, 0.218), (-4.285, -2.399, 0.218), (-5.465, -2.514, 0.218), (-6.644, -2.628, 0.218), (-7.824, -2.743, 0.218), (-7.824, -2.743, -0.218), (-6.644, -2.628, -0.218), (-5.465, -2.514, -0.218), (-4.285, -2.399, -0.218), (-3.105, -2.285, -0.218), (-0.4642, 3.105, 0.218), (-0.4503, 4.285, 0.218), (-0.4363, 5.465, 0.218), (-0.4224, 6.644, 0.218), (-0.4084, 7.824, 0.218), (-0.4084, 7.824, -0.218), (-0.4224, 6.644, -0.218), (-0.4363, 5.465, -0.218), (-0.4503, 4.285, -0.218), (-0.4642, 3.105, -0.218), (0.5647, 3.105, 0.218), (0.6513, 4.285, 0.218), (0.7379, 5.465, 0.218), (0.8244, 6.644, 0.218), (0.911, 7.824, 0.218), (0.5647, 3.105, -0.218), (0.6513, 4.285, -0.218), (0.7379, 5.465, -0.218), (0.8244, 6.644, -0.218), (0.911, 7.824, -0.218), (-2.285, 3.105, 0.218), (-2.399, 4.285, 0.218), (-2.514, 5.465, 0.218), (-2.628, 6.644, 0.218), (-2.743, 7.824, 0.218), (-2.743, 7.824, -0.218), (-2.628, 6.644, -0.218), (-2.514, 5.465, -0.218), (-2.399, 4.285, -0.218), (-2.285, 3.105, -0.218), (-1.0, 0.0, -0.456), (-0.6377, -2.073e-08, 0.8748), (1.0, 0.0, -0.456), (0.6377, 2.073e-08, 0.8748), (-1.0, 0.0, -0.218), (-1.0, 0.0, 0.218), (1.0, 0.0, -0.218), (1.0, 0.0, 0.218), (-1.925, 0.0, 0.218), (-1.925, 0.0, -0.218), (1.925, 0.0, 0.218), (1.925, 0.0, -0.218), (-9.004, 0.3015, 0.218), (-9.004, 0.3015, -0.218), (9.004, -0.3015, 0.218), (9.004, -0.3015, -0.218), (3.105, -0.05026, 0.218), (4.285, -0.1005, 0.218), (5.465, -0.1508, 0.218), (6.644, -0.201, 0.218), (7.824, -0.2513, 0.218), (3.105, -0.05026, -0.218), (4.285, -0.1005, -0.218), (5.465, -0.1508, -0.218), (6.644, -0.201, -0.218), (7.824, -0.2513, -0.218), (-3.105, 0.05026, -0.218), (-4.285, 0.1005, -0.218), (-5.465, 0.1508, -0.218), (-6.644, 0.201, -0.218), (-7.824, 0.2513, -0.218), (-3.105, 0.05026, 0.218), (-4.285, 0.1005, 0.218), (-5.465, 0.1508, 0.218), (-6.644, 0.201, 0.218), (-7.824, 0.2513, 0.218), (0.0, 1.0, -0.456), (-2.073e-08, 0.6377, 0.8748), (0.0, -1.0, -0.456), (2.073e-08, -0.6377, 0.8748), (0.0, 1.0, -0.218), (0.0, 1.0, 0.218), (0.0, -1.0, -0.218), (0.0, -1.0, 0.218), (0.0, 1.925, 0.218), (0.0, 1.925, -0.218), (0.0, -1.925, 0.218), (0.0, -1.925, -0.218), (0.3015, 9.004, 0.218), (0.3015, 9.004, -0.218), (-0.3015, -9.004, 0.218), (-0.3015, -9.004, -0.218), (-0.05026, -3.105, 0.218), (-0.1005, -4.285, 0.218), (-0.1508, -5.465, 0.218), (-0.201, -6.644, 0.218), (-0.2513, -7.824, 0.218), (-0.05026, -3.105, -0.218), (-0.1005, -4.285, -0.218), (-0.1508, -5.465, -0.218), (-0.201, -6.644, -0.218), (-0.2513, -7.824, -0.218), (0.05026, 3.105, -0.218), (0.1005, 4.285, -0.218), (0.1508, 5.465, -0.218), (0.201, 6.644, -0.218), (0.2513, 7.824, -0.218), (0.05026, 3.105, 0.218), (0.1005, 4.285, 0.218), (0.1508, 5.465, 0.218), (0.201, 6.644, 0.218), (0.2513, 7.824, 0.218), (0.0, 0.0, 0.8748), (0.0, 0.0, -0.456), (-1.0, 0.0, 0.456), (-1.0, 1.0, 0.456), (0.0, 1.0, 0.456), (1.0, 1.0, 0.456), (1.0, 0.0, 0.456), (1.0, -1.0, 0.456), (0.0, -1.0, 0.456), (-1.0, -1.0, 0.456), (-1.925, 0.0, 0.4824), (-1.925, -0.4782, 0.4824), (-1.0, -0.4782, 0.4824), (0.0, 1.925, 0.4824), (-0.4782, 1.925, 0.4824), (-0.4782, 1.0, 0.4824), (1.925, 0.0, 0.4824), (1.925, 0.4782, 0.4824), (1.0, 0.4782, 0.4824), (0.0, -1.925, 0.4824), (0.4782, -1.925, 0.4824), (0.4782, -1.0, 0.4824), (-9.004, 0.3015, 0.4824), (-9.004, -0.3944, 0.4824), (0.3015, 9.004, 0.4824), (-0.3944, 9.004, 0.4824), (9.004, -0.3015, 0.4824), (9.004, 0.3944, 0.4824), (-0.3015, -9.004, 0.4824), (0.3944, -9.004, 0.4824), (-7.824, -0.4084, 0.4824), (-0.4084, 7.824, 0.4824), (7.824, 0.4084, 0.4824), (0.4084, -7.824, 0.4824), (3.105, 0.4642, 0.4824), (4.285, 0.4503, 0.4824), (5.465, 0.4363, 0.4824), (6.644, 0.4224, 0.4824), (3.105, -0.05026, 0.4824), (4.285, -0.1005, 0.4824), (5.465, -0.1508, 0.4824), (6.644, -0.201, 0.4824), (7.824, -0.2513, 0.4824), (0.4642, -3.105, 0.4824), (0.4503, -4.285, 0.4824), (0.4363, -5.465, 0.4824), (0.4224, -6.644, 0.4824), (-0.05026, -3.105, 0.4824), (-0.1005, -4.285, 0.4824), (-0.1508, -5.465, 0.4824), (-0.201, -6.644, 0.4824), (-0.2513, -7.824, 0.4824), (-3.105, -0.4642, 0.4824), (-4.285, -0.4503, 0.4824), (-5.465, -0.4363, 0.4824), (-6.644, -0.4224, 0.4824), (-3.105, 0.05026, 0.4824), (-4.285, 0.1005, 0.4824), (-5.465, 0.1508, 0.4824), (-6.644, 0.201, 0.4824), (-7.824, 0.2513, 0.4824), (-0.4642, 3.105, 0.4824), (-0.4503, 4.285, 0.4824), (-0.4363, 5.465, 0.4824), (-0.4224, 6.644, 0.4824), (0.05026, 3.105, 0.4824), (0.1005, 4.285, 0.4824), (0.1508, 5.465, 0.4824), (0.201, 6.644, 0.4824), (0.2513, 7.824, 0.4824), (-1.0, 0.0, 0.4824), (1.0, 0.0, 0.4824), (0.0, 1.0, 0.4824), (0.0, -1.0, 0.4824), (-9.444, 0.3015, 0.218), (-9.444, -0.3944, 0.218), (0.3015, 9.444, 0.218), (-0.3944, 9.444, 0.218), (9.444, -0.3015, 0.218), (9.444, 0.3944, 0.218), (-0.3015, -9.444, 0.218), (0.3944, -9.444, 0.218), (9.444, 0.3944, 0.4824), (-0.3944, 9.444, 0.4824), (-9.444, 0.3015, 0.4824), (-9.444, -0.3944, 0.4824), (0.3015, 9.444, 0.4824), (9.444, -0.3015, 0.4824), (-0.3015, -9.444, 0.4824), (0.3944, -9.444, 0.4824)], [], [(265, 194, 4, 230), (264, 193, 1, 231), (0, 273, 9, 8), (266, 267, 10, 197), (267, 2, 11, 10), (192, 0, 8, 196), (2, 267, 13, 12), (268, 269, 14, 233), (269, 6, 15, 14), (228, 2, 12, 232), (6, 269, 17, 16), (270, 271, 18, 199), (271, 4, 19, 18), (194, 6, 16, 198), (4, 271, 21, 20), (272, 273, 22, 235), (273, 0, 23, 22), (230, 4, 20, 234), (52, 53, 71, 70), (9, 25, 24, 8), (112, 37, 284, 307), (11, 27, 26, 10), (196, 201, 27, 11), (44, 45, 67, 66), (13, 29, 28, 12), (134, 133, 317, 318), (15, 31, 30, 14), (232, 237, 31, 15), (253, 106, 53, 243), (17, 33, 32, 16), (223, 224, 321, 320), (19, 35, 34, 18), (198, 203, 35, 19), (217, 76, 49, 207), (21, 37, 36, 20), (197, 200, 274, 334), (23, 39, 38, 22), (234, 239, 39, 23), (205, 204, 42, 43), (241, 240, 46, 47), (207, 206, 50, 51), (243, 242, 54, 55), (227, 146, 42, 204), (102, 36, 63, 122), (263, 176, 46, 240), (86, 48, 68, 101), (146, 151, 43, 42), (212, 91, 50, 206), (176, 181, 47, 46), (248, 121, 54, 242), (222, 137, 41, 205), (91, 77, 51, 50), (258, 167, 45, 241), (121, 107, 55, 54), (187, 186, 66, 67), (157, 156, 64, 65), (96, 101, 68, 69), (126, 131, 70, 71), (116, 52, 70, 131), (24, 25, 56, 57), (136, 40, 64, 156), (28, 29, 58, 59), (32, 33, 60, 61), (141, 24, 57, 161), (36, 37, 62, 63), (166, 44, 66, 186), (40, 41, 65, 64), (48, 49, 69, 68), (171, 28, 59, 191), (72, 32, 61, 92), (49, 76, 96, 69), (76, 75, 95, 96), (75, 74, 94, 95), (74, 73, 93, 94), (73, 72, 92, 93), (61, 60, 97, 92), (92, 97, 98, 93), (93, 98, 99, 94), (94, 99, 100, 95), (95, 100, 101, 96), (34, 35, 81, 87), (87, 81, 80, 88), (88, 80, 79, 89), (89, 79, 78, 90), (90, 78, 77, 91), (202, 34, 87, 208), (208, 87, 88, 209), (209, 88, 89, 210), (210, 89, 90, 211), (211, 90, 91, 212), (33, 82, 97, 60), (82, 83, 98, 97), (83, 84, 99, 98), (84, 85, 100, 99), (85, 86, 101, 100), (203, 32, 72, 213), (213, 72, 73, 214), (214, 73, 74, 215), (215, 74, 75, 216), (216, 75, 76, 217), (37, 112, 127, 62), (112, 113, 128, 127), (113, 114, 129, 128), (114, 115, 130, 129), (115, 116, 131, 130), (63, 62, 127, 122), (122, 127, 128, 123), (123, 128, 129, 124), (124, 129, 130, 125), (125, 130, 131, 126), (38, 39, 111, 117), (117, 111, 110, 118), (118, 110, 109, 119), (119, 109, 108, 120), (120, 108, 107, 121), (238, 38, 117, 244), (244, 117, 118, 245), (245, 118, 119, 246), (246, 119, 120, 247), (247, 120, 121, 248), (53, 106, 126, 71), (106, 105, 125, 126), (105, 104, 124, 125), (104, 103, 123, 124), (103, 102, 122, 123), (239, 36, 102, 249), (249, 102, 103, 250), (250, 103, 104, 251), (251, 104, 105, 252), (252, 105, 106, 253), (41, 137, 157, 65), (137, 138, 158, 157), (138, 139, 159, 158), (139, 140, 160, 159), (140, 141, 161, 160), (25, 132, 152, 56), (132, 133, 153, 152), (133, 134, 154, 153), (134, 135, 155, 154), (135, 136, 156, 155), (57, 56, 152, 161), (161, 152, 153, 160), (160, 153, 154, 159), (159, 154, 155, 158), (158, 155, 156, 157), (201, 24, 141, 218), (218, 141, 140, 219), (219, 140, 139, 220), (220, 139, 138, 221), (221, 138, 137, 222), (26, 27, 147, 142), (142, 147, 148, 143), (143, 148, 149, 144), (144, 149, 150, 145), (145, 150, 151, 146), (200, 26, 142, 223), (223, 142, 143, 224), (224, 143, 144, 225), (225, 144, 145, 226), (226, 145, 146, 227), (45, 167, 187, 67), (167, 168, 188, 187), (168, 169, 189, 188), (169, 170, 190, 189), (170, 171, 191, 190), (29, 162, 182, 58), (162, 163, 183, 182), (163, 164, 184, 183), (164, 165, 185, 184), (165, 166, 186, 185), (59, 58, 182, 191), (191, 182, 183, 190), (190, 183, 184, 189), (189, 184, 185, 188), (188, 185, 186, 187), (237, 28, 171, 254), (254, 171, 170, 255), (255, 170, 169, 256), (256, 169, 168, 257), (257, 168, 167, 258), (30, 31, 177, 172), (172, 177, 178, 173), (173, 178, 179, 174), (174, 179, 180, 175), (175, 180, 181, 176), (236, 30, 172, 259), (259, 172, 173, 260), (260, 173, 174, 261), (261, 174, 175, 262), (262, 175, 176, 263), (133, 132, 316, 317), (224, 225, 322, 321), (206, 48, 343, 342), (52, 116, 297, 293), (236, 259, 329, 277), (150, 221, 222, 151), (149, 220, 221, 150), (148, 219, 220, 149), (147, 218, 219, 148), (27, 201, 218, 147), (78, 216, 217, 77), (79, 215, 216, 78), (80, 214, 215, 79), (81, 213, 214, 80), (35, 203, 213, 81), (132, 25, 275, 316), (225, 226, 323, 322), (199, 202, 280, 335), (259, 260, 330, 329), (233, 236, 277, 336), (151, 222, 205, 43), (226, 227, 324, 323), (86, 85, 301, 296), (49, 48, 206, 207), (41, 40, 204, 205), (77, 217, 207, 51), (16, 32, 203, 198), (18, 34, 202, 199), (8, 24, 201, 196), (10, 26, 200, 197), (4, 194, 198, 19), (269, 270, 199, 17), (2, 192, 196, 11), (273, 266, 197, 9), (229, 3, 193, 264), (228, 6, 194, 265), (2, 228, 265, 192), (7, 229, 264, 195), (48, 86, 296, 291), (260, 261, 331, 330), (85, 84, 300, 301), (25, 9, 276, 275), (261, 262, 332, 331), (180, 257, 258, 181), (179, 256, 257, 180), (178, 255, 256, 179), (177, 254, 255, 178), (31, 237, 254, 177), (108, 252, 253, 107), (109, 251, 252, 108), (110, 250, 251, 109), (111, 249, 250, 110), (39, 239, 249, 111), (84, 83, 299, 300), (262, 263, 333, 332), (17, 199, 335, 282), (235, 238, 283, 337), (83, 82, 298, 299), (181, 258, 241, 47), (37, 21, 285, 284), (44, 166, 295, 289), (53, 52, 242, 243), (45, 44, 240, 241), (20, 36, 239, 234), (22, 38, 238, 235), (107, 253, 243, 55), (12, 28, 237, 232), (14, 30, 236, 233), (0, 230, 234, 23), (271, 272, 235, 21), (6, 228, 232, 15), (267, 268, 233, 13), (195, 264, 231, 5), (192, 265, 230, 0), (193, 3, 267, 266), (229, 7, 269, 268), (195, 5, 271, 270), (231, 1, 273, 272), (1, 193, 266, 273), (7, 195, 270, 269), (3, 229, 268, 267), (5, 231, 272, 271), (334, 274, 275, 276), (336, 277, 278, 279), (335, 280, 281, 282), (337, 283, 284, 285), (319, 323, 324, 294), (318, 322, 323, 319), (317, 321, 322, 318), (316, 320, 321, 317), (275, 274, 320, 316), (301, 305, 306, 296), (300, 304, 305, 301), (299, 303, 304, 300), (298, 302, 303, 299), (281, 280, 302, 298), (296, 306, 290, 291), (294, 324, 286, 287), (328, 332, 333, 295), (327, 331, 332, 328), (326, 330, 331, 327), (325, 329, 330, 326), (278, 277, 329, 325), (310, 314, 315, 297), (309, 313, 314, 310), (308, 312, 313, 309), (307, 311, 312, 308), (284, 283, 311, 307), (297, 315, 292, 293), (295, 333, 288, 289), (200, 223, 320, 274), (135, 134, 318, 319), (113, 112, 307, 308), (136, 135, 319, 294), (114, 113, 308, 309), (204, 40, 339, 338), (115, 114, 309, 310), (29, 13, 279, 278), (116, 115, 310, 297), (162, 29, 278, 325), (286, 204, 338, 348), (163, 162, 325, 326), (164, 163, 326, 327), (165, 164, 327, 328), (247, 248, 315, 314), (166, 165, 328, 295), (246, 247, 314, 313), (40, 287, 349, 339), (245, 246, 313, 312), (33, 17, 282, 281), (13, 233, 336, 279), (211, 212, 306, 305), (244, 245, 312, 311), (210, 211, 305, 304), (238, 244, 311, 283), (21, 235, 337, 285), (209, 210, 304, 303), (208, 209, 303, 302), (248, 242, 292, 315), (202, 208, 302, 280), (263, 240, 288, 333), (40, 136, 294, 287), (212, 206, 290, 306), (9, 197, 334, 276), (227, 204, 286, 324), (82, 33, 281, 298), (338, 339, 349, 348), (340, 341, 347, 350), (342, 343, 346, 351), (344, 345, 353, 352), (292, 242, 344, 352), (287, 286, 348, 349), (290, 206, 342, 351), (289, 288, 350, 347), (291, 290, 351, 346), (240, 44, 341, 340), (288, 240, 340, 350), (48, 291, 346, 343), (293, 292, 352, 353), (242, 52, 345, 344), (52, 293, 353, 345), (44, 289, 347, 341)])
me_cube_002.polygons.foreach_set('use_smooth', [True] * 352)
me_cube_002.polygons.foreach_set('material_index', [2, 2, 2, 2, 2, 2, 2, 2, 2, 2, 2, 2, 2, 2, 2, 2, 2, 2, 0, 0, 1, 0, 0, 0, 0, 1, 0, 0, 0, 0, 1, 0, 0, 0, 0, 1, 0, 0, 0, 0, 0, 0, 0, 0, 0, 0, 0, 0, 0, 0, 0, 0, 0, 0, 0, 0, 0, 0, 0, 0, 0, 0, 0, 0, 0, 0, 0, 0, 0, 0, 0, 0, 0, 0, 0, 0, 0, 0, 0, 0, 0, 0, 0, 0, 0, 0, 0, 0, 0, 0, 0, 0, 0, 0, 0, 0, 0, 0, 0, 0, 0, 0, 0, 0, 0, 0, 0, 0, 0, 0, 0, 0, 0, 0, 0, 0, 0, 0, 0, 0, 0, 0, 0, 0, 0, 0, 0, 0, 0, 0, 0, 0, 0, 0, 0, 0, 0, 0, 0, 0, 0, 0, 0, 0, 0, 0, 0, 0, 0, 0, 0, 0, 0, 0, 0, 0, 0, 0, 0, 0, 0, 0, 0, 0, 0, 0, 0, 0, 0, 0, 0, 0, 0, 0, 0, 0, 0, 0, 0, 0, 0, 0, 0, 0, 0, 0, 0, 0, 0, 0, 1, 1, 1, 1, 1, 0, 0, 0, 0, 0, 0, 0, 0, 0, 0, 1, 1, 1, 1, 1, 0, 1, 1, 0, 0, 0, 0, 0, 0, 0, 2, 2, 2, 2, 2, 2, 2, 2, 1, 1, 1, 1, 1, 0, 0, 0, 0, 0, 0, 0, 0, 0, 0, 1, 1, 0, 1, 1, 0, 1, 1, 0, 0, 0, 0, 0, 0, 0, 2, 2, 2, 2, 2, 2, 2, 2, 2, 2, 2, 2, 2, 2, 1, 1, 1, 1, 1, 1, 1, 1, 1, 1, 1, 1, 1, 1, 1, 1, 1, 1, 1, 1, 1, 1, 1, 1, 1, 1, 1, 1, 1, 1, 1, 1, 1, 0, 1, 1, 1, 1, 1, 1, 1, 1, 1, 1, 1, 1, 1, 1, 0, 1, 1, 1, 1, 0, 1, 1, 1, 1, 1, 1, 1, 0, 1, 1, 1, 1, 1, 1, 1, 1, 1, 1, 1, 0, 1, 1, 1, 1, 1, 1])
_uv = me_cube_002.uv_layers.new(name='UVMap')
_uv.uv.foreach_set('vector', [0.25, 0.625, 0.375, 0.625, 0.375, 0.75, 0.25, 0.75, 0.75, 0.625, 0.837, 0.625, 0.837, 0.712, 0.75, 0.712, 0.375, 0.0, 0.625, 0.0, 0.5598, 0.06523, 0.4402, 0.06523, 0.625, 0.125, 0.625, 0.25, 0.5598, 0.1848, 0.5598, 0.125, 0.625, 0.25, 0.375, 0.25, 0.4402, 0.1848, 0.5598, 0.1848, 0.375, 0.125, 0.375, 0.0, 0.4402, 0.06523, 0.4402, 0.125, 0.375, 0.25, 0.625, 0.25, 0.5598, 0.3152, 0.4402, 0.3152, 0.625, 0.375, 0.625, 0.5, 0.5598, 0.4348, 0.5598, 0.375, 0.625, 0.5, 0.375, 0.5, 0.4402, 0.4348, 0.5598, 0.4348, 0.375, 0.375, 0.375, 0.25, 0.4402, 0.3152, 0.4402, 0.375, 0.375, 0.5, 0.625, 0.5, 0.5598, 0.5652, 0.4402, 0.5652, 0.625, 0.625, 0.625, 0.75, 0.5598, 0.6848, 0.5598, 0.625, 0.625, 0.75, 0.375, 0.75, 0.4402, 0.6848, 0.5598, 0.6848, 0.375, 0.625, 0.375, 0.5, 0.4402, 0.5652, 0.4402, 0.625, 0.375, 0.75, 0.625, 0.75, 0.5598, 0.8152, 0.4402, 0.8152, 0.625, 0.875, 0.625, 1.0, 0.5598, 0.9348, 0.5598, 0.875, 0.625, 1.0, 0.375, 1.0, 0.4402, 0.9348, 0.5598, 0.9348, 0.375, 0.875, 0.375, 0.75, 0.4402, 0.8152, 0.4402, 0.875, 0.5598, 0.8152, 0.4402, 0.8152, 0.4402, 0.8152, 0.5598, 0.8152, 0.5598, 0.06523, 0.5598, 0.06523, 0.4402, 0.06523, 0.4402, 0.06523, 0.5598, 0.8152, 0.5598, 0.8152, 0.5598, 0.8152, 0.5598, 0.8152, 0.4402, 0.1848, 0.4402, 0.1848, 0.5598, 0.1848, 0.5598, 0.1848, 0.4402, 0.125, 0.4402, 0.125, 0.4402, 0.1848, 0.4402, 0.1848, 0.5598, 0.3152, 0.4402, 0.3152, 0.4402, 0.3152, 0.5598, 0.3152, 0.5598, 0.3152, 0.5598, 0.3152, 0.4402, 0.3152, 0.4402, 0.3152, 0.5598, 0.06523, 0.5598, 0.06523, 0.5598, 0.06523, 0.5598, 0.06523, 0.4402, 0.4348, 0.4402, 0.4348, 0.5598, 0.4348, 0.5598, 0.4348, 0.4402, 0.375, 0.4402, 0.375, 0.4402, 0.4348, 0.4402, 0.4348, 0.4402, 0.875, 0.4402, 0.8152, 0.4402, 0.8152, 0.4402, 0.875, 0.5598, 0.5652, 0.5598, 0.5652, 0.4402, 0.5652, 0.4402, 0.5652, 0.5598, 0.125, 0.5598, 0.125, 0.5598, 0.125, 0.5598, 0.125, 0.4402, 0.6848, 0.4402, 0.6848, 0.5598, 0.6848, 0.5598, 0.6848, 0.4402, 0.625, 0.4402, 0.625, 0.4402, 0.6848, 0.4402, 0.6848, 0.4402, 0.625, 0.4402, 0.5652, 0.4402, 0.5652, 0.4402, 0.625, 0.5598, 0.8152, 0.5598, 0.8152, 0.4402, 0.8152, 0.4402, 0.8152, 0.5598, 0.125, 0.5598, 0.125, 0.5598, 0.125, 0.5598, 0.125, 0.4402, 0.9348, 0.4402, 0.9348, 0.5598, 0.9348, 0.5598, 0.9348, 0.4402, 0.875, 0.4402, 0.875, 0.4402, 0.9348, 0.4402, 0.9348, 0.4402, 0.125, 0.5598, 0.125, 0.5598, 0.1848, 0.4402, 0.1848, 0.4402, 0.375, 0.5598, 0.375, 0.5598, 0.4348, 0.4402, 0.4348, 0.4402, 0.625, 0.5598, 0.625, 0.5598, 0.6848, 0.4402, 0.6848, 0.4402, 0.875, 0.5598, 0.875, 0.5598, 0.9348, 0.4402, 0.9348, 0.5598, 0.125, 0.5598, 0.1848, 0.5598, 0.1848, 0.5598, 0.125, 0.4402, 0.8152, 0.4402, 0.8152, 0.4402, 0.8152, 0.4402, 0.8152, 0.5598, 0.375, 0.5598, 0.4348, 0.5598, 0.4348, 0.5598, 0.375, 0.5598, 0.5652, 0.5598, 0.5652, 0.5598, 0.5652, 0.5598, 0.5652, 0.5598, 0.1848, 0.4402, 0.1848, 0.4402, 0.1848, 0.5598, 0.1848, 0.5598, 0.625, 0.5598, 0.6848, 0.5598, 0.6848, 0.5598, 0.625, 0.5598, 0.4348, 0.4402, 0.4348, 0.4402, 0.4348, 0.5598, 0.4348, 0.5598, 0.875, 0.5598, 0.9348, 0.5598, 0.9348, 0.5598, 0.875, 0.4402, 0.125, 0.4402, 0.06523, 0.4402, 0.06523, 0.4402, 0.125, 0.5598, 0.6848, 0.4402, 0.6848, 0.4402, 0.6848, 0.5598, 0.6848, 0.4402, 0.375, 0.4402, 0.3152, 0.4402, 0.3152, 0.4402, 0.375, 0.5598, 0.9348, 0.4402, 0.9348, 0.4402, 0.9348, 0.5598, 0.9348, 0.4402, 0.3152, 0.5598, 0.3152, 0.5598, 0.3152, 0.4402, 0.3152, 0.4402, 0.06523, 0.5598, 0.06523, 0.5598, 0.06523, 0.4402, 0.06523, 0.4402, 0.5652, 0.5598, 0.5652, 0.5598, 0.5652, 0.4402, 0.5652, 0.4402, 0.8152, 0.5598, 0.8152, 0.5598, 0.8152, 0.4402, 0.8152, 0.5598, 0.8152, 0.5598, 0.8152, 0.5598, 0.8152, 0.5598, 0.8152, 0.4402, 0.06523, 0.5598, 0.06523, 0.5598, 0.06523, 0.4402, 0.06523, 0.5598, 0.06523, 0.5598, 0.06523, 0.5598, 0.06523, 0.5598, 0.06523, 0.4402, 0.3152, 0.5598, 0.3152, 0.5598, 0.3152, 0.4402, 0.3152, 0.4402, 0.5652, 0.5598, 0.5652, 0.5598, 0.5652, 0.4402, 0.5652, 0.4402, 0.06523, 0.4402, 0.06523, 0.4402, 0.06523, 0.4402, 0.06523, 0.4402, 0.8152, 0.5598, 0.8152, 0.5598, 0.8152, 0.4402, 0.8152, 0.5598, 0.3152, 0.5598, 0.3152, 0.5598, 0.3152, 0.5598, 0.3152, 0.5598, 0.06523, 0.4402, 0.06523, 0.4402, 0.06523, 0.5598, 0.06523, 0.5598, 0.5652, 0.4402, 0.5652, 0.4402, 0.5652, 0.5598, 0.5652, 0.4402, 0.3152, 0.4402, 0.3152, 0.4402, 0.3152, 0.4402, 0.3152, 0.4402, 0.5652, 0.4402, 0.5652, 0.4402, 0.5652, 0.4402, 0.5652, 0.4402, 0.5652, 0.4402, 0.5652, 0.4402, 0.5652, 0.4402, 0.5652, 0.4402, 0.5652, 0.4402, 0.5652, 0.4402, 0.5652, 0.4402, 0.5652, 0.4402, 0.5652, 0.4402, 0.5652, 0.4402, 0.5652, 0.4402, 0.5652, 0.4402, 0.5652, 0.4402, 0.5652, 0.4402, 0.5652, 0.4402, 0.5652, 0.4402, 0.5652, 0.4402, 0.5652, 0.4402, 0.5652, 0.4402, 0.5652, 0.4402, 0.5652, 0.5598, 0.5652, 0.5598, 0.5652, 0.4402, 0.5652, 0.4402, 0.5652, 0.5598, 0.5652, 0.5598, 0.5652, 0.4402, 0.5652, 0.4402, 0.5652, 0.5598, 0.5652, 0.5598, 0.5652, 0.4402, 0.5652, 0.4402, 0.5652, 0.5598, 0.5652, 0.5598, 0.5652, 0.4402, 0.5652, 0.4402, 0.5652, 0.5598, 0.5652, 0.5598, 0.5652, 0.4402, 0.5652, 0.5598, 0.6848, 0.4402, 0.6848, 0.4402, 0.6848, 0.5598, 0.6848, 0.5598, 0.6848, 0.4402, 0.6848, 0.4402, 0.6848, 0.5598, 0.6848, 0.5598, 0.6848, 0.4402, 0.6848, 0.4402, 0.6848, 0.5598, 0.6848, 0.5598, 0.6848, 0.4402, 0.6848, 0.4402, 0.6848, 0.5598, 0.6848, 0.5598, 0.6848, 0.4402, 0.6848, 0.4402, 0.6848, 0.5598, 0.6848, 0.5598, 0.625, 0.5598, 0.6848, 0.5598, 0.6848, 0.5598, 0.625, 0.5598, 0.625, 0.5598, 0.6848, 0.5598, 0.6848, 0.5598, 0.625, 0.5598, 0.625, 0.5598, 0.6848, 0.5598, 0.6848, 0.5598, 0.625, 0.5598, 0.625, 0.5598, 0.6848, 0.5598, 0.6848, 0.5598, 0.625, 0.5598, 0.625, 0.5598, 0.6848, 0.5598, 0.6848, 0.5598, 0.625, 0.5598, 0.5652, 0.5598, 0.5652, 0.5598, 0.5652, 0.5598, 0.5652, 0.5598, 0.5652, 0.5598, 0.5652, 0.5598, 0.5652, 0.5598, 0.5652, 0.5598, 0.5652, 0.5598, 0.5652, 0.5598, 0.5652, 0.5598, 0.5652, 0.5598, 0.5652, 0.5598, 0.5652, 0.5598, 0.5652, 0.5598, 0.5652, 0.5598, 0.5652, 0.5598, 0.5652, 0.5598, 0.5652, 0.5598, 0.5652, 0.4402, 0.625, 0.4402, 0.5652, 0.4402, 0.5652, 0.4402, 0.625, 0.4402, 0.625, 0.4402, 0.5652, 0.4402, 0.5652, 0.4402, 0.625, 0.4402, 0.625, 0.4402, 0.5652, 0.4402, 0.5652, 0.4402, 0.625, 0.4402, 0.625, 0.4402, 0.5652, 0.4402, 0.5652, 0.4402, 0.625, 0.4402, 0.625, 0.4402, 0.5652, 0.4402, 0.5652, 0.4402, 0.625, 0.5598, 0.8152, 0.5598, 0.8152, 0.5598, 0.8152, 0.5598, 0.8152, 0.5598, 0.8152, 0.5598, 0.8152, 0.5598, 0.8152, 0.5598, 0.8152, 0.5598, 0.8152, 0.5598, 0.8152, 0.5598, 0.8152, 0.5598, 0.8152, 0.5598, 0.8152, 0.5598, 0.8152, 0.5598, 0.8152, 0.5598, 0.8152, 0.5598, 0.8152, 0.5598, 0.8152, 0.5598, 0.8152, 0.5598, 0.8152, 0.4402, 0.8152, 0.5598, 0.8152, 0.5598, 0.8152, 0.4402, 0.8152, 0.4402, 0.8152, 0.5598, 0.8152, 0.5598, 0.8152, 0.4402, 0.8152, 0.4402, 0.8152, 0.5598, 0.8152, 0.5598, 0.8152, 0.4402, 0.8152, 0.4402, 0.8152, 0.5598, 0.8152, 0.5598, 0.8152, 0.4402, 0.8152, 0.4402, 0.8152, 0.5598, 0.8152, 0.5598, 0.8152, 0.4402, 0.8152, 0.5598, 0.9348, 0.4402, 0.9348, 0.4402, 0.9348, 0.5598, 0.9348, 0.5598, 0.9348, 0.4402, 0.9348, 0.4402, 0.9348, 0.5598, 0.9348, 0.5598, 0.9348, 0.4402, 0.9348, 0.4402, 0.9348, 0.5598, 0.9348, 0.5598, 0.9348, 0.4402, 0.9348, 0.4402, 0.9348, 0.5598, 0.9348, 0.5598, 0.9348, 0.4402, 0.9348, 0.4402, 0.9348, 0.5598, 0.9348, 0.5598, 0.875, 0.5598, 0.9348, 0.5598, 0.9348, 0.5598, 0.875, 0.5598, 0.875, 0.5598, 0.9348, 0.5598, 0.9348, 0.5598, 0.875, 0.5598, 0.875, 0.5598, 0.9348, 0.5598, 0.9348, 0.5598, 0.875, 0.5598, 0.875, 0.5598, 0.9348, 0.5598, 0.9348, 0.5598, 0.875, 0.5598, 0.875, 0.5598, 0.9348, 0.5598, 0.9348, 0.5598, 0.875, 0.4402, 0.8152, 0.4402, 0.8152, 0.4402, 0.8152, 0.4402, 0.8152, 0.4402, 0.8152, 0.4402, 0.8152, 0.4402, 0.8152, 0.4402, 0.8152, 0.4402, 0.8152, 0.4402, 0.8152, 0.4402, 0.8152, 0.4402, 0.8152, 0.4402, 0.8152, 0.4402, 0.8152, 0.4402, 0.8152, 0.4402, 0.8152, 0.4402, 0.8152, 0.4402, 0.8152, 0.4402, 0.8152, 0.4402, 0.8152, 0.4402, 0.875, 0.4402, 0.8152, 0.4402, 0.8152, 0.4402, 0.875, 0.4402, 0.875, 0.4402, 0.8152, 0.4402, 0.8152, 0.4402, 0.875, 0.4402, 0.875, 0.4402, 0.8152, 0.4402, 0.8152, 0.4402, 0.875, 0.4402, 0.875, 0.4402, 0.8152, 0.4402, 0.8152, 0.4402, 0.875, 0.4402, 0.875, 0.4402, 0.8152, 0.4402, 0.8152, 0.4402, 0.875, 0.4402, 0.06523, 0.4402, 0.06523, 0.4402, 0.06523, 0.4402, 0.06523, 0.4402, 0.06523, 0.4402, 0.06523, 0.4402, 0.06523, 0.4402, 0.06523, 0.4402, 0.06523, 0.4402, 0.06523, 0.4402, 0.06523, 0.4402, 0.06523, 0.4402, 0.06523, 0.4402, 0.06523, 0.4402, 0.06523, 0.4402, 0.06523, 0.4402, 0.06523, 0.4402, 0.06523, 0.4402, 0.06523, 0.4402, 0.06523, 0.5598, 0.06523, 0.5598, 0.06523, 0.5598, 0.06523, 0.5598, 0.06523, 0.5598, 0.06523, 0.5598, 0.06523, 0.5598, 0.06523, 0.5598, 0.06523, 0.5598, 0.06523, 0.5598, 0.06523, 0.5598, 0.06523, 0.5598, 0.06523, 0.5598, 0.06523, 0.5598, 0.06523, 0.5598, 0.06523, 0.5598, 0.06523, 0.5598, 0.06523, 0.5598, 0.06523, 0.5598, 0.06523, 0.5598, 0.06523, 0.4402, 0.06523, 0.5598, 0.06523, 0.5598, 0.06523, 0.4402, 0.06523, 0.4402, 0.06523, 0.5598, 0.06523, 0.5598, 0.06523, 0.4402, 0.06523, 0.4402, 0.06523, 0.5598, 0.06523, 0.5598, 0.06523, 0.4402, 0.06523, 0.4402, 0.06523, 0.5598, 0.06523, 0.5598, 0.06523, 0.4402, 0.06523, 0.4402, 0.06523, 0.5598, 0.06523, 0.5598, 0.06523, 0.4402, 0.06523, 0.4402, 0.125, 0.4402, 0.06523, 0.4402, 0.06523, 0.4402, 0.125, 0.4402, 0.125, 0.4402, 0.06523, 0.4402, 0.06523, 0.4402, 0.125, 0.4402, 0.125, 0.4402, 0.06523, 0.4402, 0.06523, 0.4402, 0.125, 0.4402, 0.125, 0.4402, 0.06523, 0.4402, 0.06523, 0.4402, 0.125, 0.4402, 0.125, 0.4402, 0.06523, 0.4402, 0.06523, 0.4402, 0.125, 0.5598, 0.1848, 0.4402, 0.1848, 0.4402, 0.1848, 0.5598, 0.1848, 0.5598, 0.1848, 0.4402, 0.1848, 0.4402, 0.1848, 0.5598, 0.1848, 0.5598, 0.1848, 0.4402, 0.1848, 0.4402, 0.1848, 0.5598, 0.1848, 0.5598, 0.1848, 0.4402, 0.1848, 0.4402, 0.1848, 0.5598, 0.1848, 0.5598, 0.1848, 0.4402, 0.1848, 0.4402, 0.1848, 0.5598, 0.1848, 0.5598, 0.125, 0.5598, 0.1848, 0.5598, 0.1848, 0.5598, 0.125, 0.5598, 0.125, 0.5598, 0.1848, 0.5598, 0.1848, 0.5598, 0.125, 0.5598, 0.125, 0.5598, 0.1848, 0.5598, 0.1848, 0.5598, 0.125, 0.5598, 0.125, 0.5598, 0.1848, 0.5598, 0.1848, 0.5598, 0.125, 0.5598, 0.125, 0.5598, 0.1848, 0.5598, 0.1848, 0.5598, 0.125, 0.4402, 0.3152, 0.4402, 0.3152, 0.4402, 0.3152, 0.4402, 0.3152, 0.4402, 0.3152, 0.4402, 0.3152, 0.4402, 0.3152, 0.4402, 0.3152, 0.4402, 0.3152, 0.4402, 0.3152, 0.4402, 0.3152, 0.4402, 0.3152, 0.4402, 0.3152, 0.4402, 0.3152, 0.4402, 0.3152, 0.4402, 0.3152, 0.4402, 0.3152, 0.4402, 0.3152, 0.4402, 0.3152, 0.4402, 0.3152, 0.5598, 0.3152, 0.5598, 0.3152, 0.5598, 0.3152, 0.5598, 0.3152, 0.5598, 0.3152, 0.5598, 0.3152, 0.5598, 0.3152, 0.5598, 0.3152, 0.5598, 0.3152, 0.5598, 0.3152, 0.5598, 0.3152, 0.5598, 0.3152, 0.5598, 0.3152, 0.5598, 0.3152, 0.5598, 0.3152, 0.5598, 0.3152, 0.5598, 0.3152, 0.5598, 0.3152, 0.5598, 0.3152, 0.5598, 0.3152, 0.4402, 0.3152, 0.5598, 0.3152, 0.5598, 0.3152, 0.4402, 0.3152, 0.4402, 0.3152, 0.5598, 0.3152, 0.5598, 0.3152, 0.4402, 0.3152, 0.4402, 0.3152, 0.5598, 0.3152, 0.5598, 0.3152, 0.4402, 0.3152, 0.4402, 0.3152, 0.5598, 0.3152, 0.5598, 0.3152, 0.4402, 0.3152, 0.4402, 0.3152, 0.5598, 0.3152, 0.5598, 0.3152, 0.4402, 0.3152, 0.4402, 0.375, 0.4402, 0.3152, 0.4402, 0.3152, 0.4402, 0.375, 0.4402, 0.375, 0.4402, 0.3152, 0.4402, 0.3152, 0.4402, 0.375, 0.4402, 0.375, 0.4402, 0.3152, 0.4402, 0.3152, 0.4402, 0.375, 0.4402, 0.375, 0.4402, 0.3152, 0.4402, 0.3152, 0.4402, 0.375, 0.4402, 0.375, 0.4402, 0.3152, 0.4402, 0.3152, 0.4402, 0.375, 0.5598, 0.4348, 0.4402, 0.4348, 0.4402, 0.4348, 0.5598, 0.4348, 0.5598, 0.4348, 0.4402, 0.4348, 0.4402, 0.4348, 0.5598, 0.4348, 0.5598, 0.4348, 0.4402, 0.4348, 0.4402, 0.4348, 0.5598, 0.4348, 0.5598, 0.4348, 0.4402, 0.4348, 0.4402, 0.4348, 0.5598, 0.4348, 0.5598, 0.4348, 0.4402, 0.4348, 0.4402, 0.4348, 0.5598, 0.4348, 0.5598, 0.375, 0.5598, 0.4348, 0.5598, 0.4348, 0.5598, 0.375, 0.5598, 0.375, 0.5598, 0.4348, 0.5598, 0.4348, 0.5598, 0.375, 0.5598, 0.375, 0.5598, 0.4348, 0.5598, 0.4348, 0.5598, 0.375, 0.5598, 0.375, 0.5598, 0.4348, 0.5598, 0.4348, 0.5598, 0.375, 0.5598, 0.375, 0.5598, 0.4348, 0.5598, 0.4348, 0.5598, 0.375, 0.5598, 0.06523, 0.5598, 0.06523, 0.5598, 0.06523, 0.5598, 0.06523, 0.5598, 0.125, 0.5598, 0.125, 0.5598, 0.125, 0.5598, 0.125, 0.5598, 0.625, 0.5598, 0.5652, 0.5598, 0.5652, 0.5598, 0.625, 0.5598, 0.8152, 0.5598, 0.8152, 0.5598, 0.8152, 0.5598, 0.8152, 0.5598, 0.375, 0.5598, 0.375, 0.5598, 0.375, 0.5598, 0.375, 0.4402, 0.1848, 0.4402, 0.125, 0.4402, 0.125, 0.4402, 0.1848, 0.4402, 0.1848, 0.4402, 0.125, 0.4402, 0.125, 0.4402, 0.1848, 0.4402, 0.1848, 0.4402, 0.125, 0.4402, 0.125, 0.4402, 0.1848, 0.4402, 0.1848, 0.4402, 0.125, 0.4402, 0.125, 0.4402, 0.1848, 0.4402, 0.1848, 0.4402, 0.125, 0.4402, 0.125, 0.4402, 0.1848, 0.4402, 0.6848, 0.4402, 0.625, 0.4402, 0.625, 0.4402, 0.6848, 0.4402, 0.6848, 0.4402, 0.625, 0.4402, 0.625, 0.4402, 0.6848, 0.4402, 0.6848, 0.4402, 0.625, 0.4402, 0.625, 0.4402, 0.6848, 0.4402, 0.6848, 0.4402, 0.625, 0.4402, 0.625, 0.4402, 0.6848, 0.4402, 0.6848, 0.4402, 0.625, 0.4402, 0.625, 0.4402, 0.6848, 0.5598, 0.06523, 0.5598, 0.06523, 0.5598, 0.06523, 0.5598, 0.06523, 0.5598, 0.125, 0.5598, 0.125, 0.5598, 0.125, 0.5598, 0.125, 0.5598, 0.625, 0.5598, 0.625, 0.5598, 0.625, 0.5598, 0.625, 0.5598, 0.375, 0.5598, 0.375, 0.5598, 0.375, 0.5598, 0.375, 0.5598, 0.375, 0.5598, 0.375, 0.5598, 0.375, 0.5598, 0.375, 0.4402, 0.1848, 0.4402, 0.125, 0.4402, 0.125, 0.4402, 0.1848, 0.5598, 0.125, 0.5598, 0.125, 0.5598, 0.125, 0.5598, 0.125, 0.5598, 0.5652, 0.5598, 0.5652, 0.5598, 0.5652, 0.5598, 0.5652, 0.4402, 0.5652, 0.5598, 0.5652, 0.5598, 0.625, 0.4402, 0.625, 0.4402, 0.06523, 0.5598, 0.06523, 0.5598, 0.125, 0.4402, 0.125, 0.4402, 0.6848, 0.4402, 0.625, 0.4402, 0.625, 0.4402, 0.6848, 0.4402, 0.5652, 0.4402, 0.5652, 0.4402, 0.625, 0.4402, 0.625, 0.5598, 0.6848, 0.5598, 0.6848, 0.5598, 0.625, 0.5598, 0.625, 0.4402, 0.06523, 0.4402, 0.06523, 0.4402, 0.125, 0.4402, 0.125, 0.5598, 0.1848, 0.5598, 0.1848, 0.5598, 0.125, 0.5598, 0.125, 0.375, 0.75, 0.375, 0.625, 0.4402, 0.625, 0.4402, 0.6848, 0.625, 0.5, 0.625, 0.625, 0.5598, 0.625, 0.5598, 0.5652, 0.375, 0.25, 0.375, 0.125, 0.4402, 0.125, 0.4402, 0.1848, 0.625, 0.0, 0.625, 0.125, 0.5598, 0.125, 0.5598, 0.06523, 0.75, 0.538, 0.837, 0.538, 0.837, 0.625, 0.75, 0.625, 0.25, 0.5, 0.375, 0.5, 0.375, 0.625, 0.25, 0.625, 0.125, 0.5, 0.25, 0.5, 0.25, 0.625, 0.125, 0.625, 0.663, 0.538, 0.75, 0.538, 0.75, 0.625, 0.663, 0.625, 0.5598, 0.5652, 0.5598, 0.5652, 0.5598, 0.5652, 0.5598, 0.5652, 0.5598, 0.375, 0.5598, 0.375, 0.5598, 0.375, 0.5598, 0.375, 0.5598, 0.5652, 0.5598, 0.5652, 0.5598, 0.5652, 0.5598, 0.5652, 0.5598, 0.06523, 0.5598, 0.06523, 0.5598, 0.06523, 0.5598, 0.06523, 0.5598, 0.375, 0.5598, 0.375, 0.5598, 0.375, 0.5598, 0.375, 0.4402, 0.4348, 0.4402, 0.375, 0.4402, 0.375, 0.4402, 0.4348, 0.4402, 0.4348, 0.4402, 0.375, 0.4402, 0.375, 0.4402, 0.4348, 0.4402, 0.4348, 0.4402, 0.375, 0.4402, 0.375, 0.4402, 0.4348, 0.4402, 0.4348, 0.4402, 0.375, 0.4402, 0.375, 0.4402, 0.4348, 0.4402, 0.4348, 0.4402, 0.375, 0.4402, 0.375, 0.4402, 0.4348, 0.4402, 0.9348, 0.4402, 0.875, 0.4402, 0.875, 0.4402, 0.9348, 0.4402, 0.9348, 0.4402, 0.875, 0.4402, 0.875, 0.4402, 0.9348, 0.4402, 0.9348, 0.4402, 0.875, 0.4402, 0.875, 0.4402, 0.9348, 0.4402, 0.9348, 0.4402, 0.875, 0.4402, 0.875, 0.4402, 0.9348, 0.4402, 0.9348, 0.4402, 0.875, 0.4402, 0.875, 0.4402, 0.9348, 0.5598, 0.5652, 0.5598, 0.5652, 0.5598, 0.5652, 0.5598, 0.5652, 0.5598, 0.375, 0.5598, 0.375, 0.5598, 0.375, 0.5598, 0.375, 0.5598, 0.5652, 0.5598, 0.625, 0.5598, 0.625, 0.5598, 0.5652, 0.5598, 0.875, 0.5598, 0.875, 0.5598, 0.875, 0.5598, 0.875, 0.5598, 0.5652, 0.5598, 0.5652, 0.5598, 0.5652, 0.5598, 0.5652, 0.4402, 0.4348, 0.4402, 0.375, 0.4402, 0.375, 0.4402, 0.4348, 0.5598, 0.8152, 0.5598, 0.8152, 0.5598, 0.8152, 0.5598, 0.8152, 0.5598, 0.3152, 0.5598, 0.3152, 0.5598, 0.3152, 0.5598, 0.3152, 0.4402, 0.8152, 0.5598, 0.8152, 0.5598, 0.875, 0.4402, 0.875, 0.4402, 0.3152, 0.5598, 0.3152, 0.5598, 0.375, 0.4402, 0.375, 0.4402, 0.8152, 0.4402, 0.8152, 0.4402, 0.875, 0.4402, 0.875, 0.5598, 0.9348, 0.5598, 0.9348, 0.5598, 0.875, 0.5598, 0.875, 0.4402, 0.9348, 0.4402, 0.875, 0.4402, 0.875, 0.4402, 0.9348, 0.4402, 0.3152, 0.4402, 0.3152, 0.4402, 0.375, 0.4402, 0.375, 0.5598, 0.4348, 0.5598, 0.4348, 0.5598, 0.375, 0.5598, 0.375, 0.375, 1.0, 0.375, 0.875, 0.4402, 0.875, 0.4402, 0.9348, 0.625, 0.75, 0.625, 0.875, 0.5598, 0.875, 0.5598, 0.8152, 0.375, 0.5, 0.375, 0.375, 0.4402, 0.375, 0.4402, 0.4348, 0.625, 0.25, 0.625, 0.375, 0.5598, 0.375, 0.5598, 0.3152, 0.663, 0.625, 0.75, 0.625, 0.75, 0.712, 0.663, 0.712, 0.125, 0.625, 0.25, 0.625, 0.25, 0.75, 0.125, 0.75, 0.837, 0.625, 0.837, 0.538, 0.875, 0.5, 0.875, 0.625, 0.75, 0.538, 0.663, 0.538, 0.625, 0.5, 0.75, 0.5, 0.663, 0.625, 0.663, 0.712, 0.625, 0.75, 0.625, 0.625, 0.75, 0.712, 0.837, 0.712, 0.875, 0.75, 0.75, 0.75, 0.837, 0.712, 0.837, 0.625, 0.875, 0.625, 0.875, 0.75, 0.663, 0.538, 0.663, 0.625, 0.625, 0.625, 0.625, 0.5, 0.837, 0.538, 0.75, 0.538, 0.75, 0.5, 0.875, 0.5, 0.663, 0.712, 0.75, 0.712, 0.75, 0.75, 0.625, 0.75, 0.5598, 0.125, 0.5598, 0.125, 0.5598, 0.06523, 0.5598, 0.06523, 0.5598, 0.375, 0.5598, 0.375, 0.5598, 0.3152, 0.5598, 0.3152, 0.5598, 0.625, 0.5598, 0.625, 0.5598, 0.5652, 0.5598, 0.5652, 0.5598, 0.875, 0.5598, 0.875, 0.5598, 0.8152, 0.5598, 0.8152, 0.5598, 0.06523, 0.5598, 0.125, 0.5598, 0.125, 0.5598, 0.06523, 0.5598, 0.06523, 0.5598, 0.125, 0.5598, 0.125, 0.5598, 0.06523, 0.5598, 0.06523, 0.5598, 0.125, 0.5598, 0.125, 0.5598, 0.06523, 0.5598, 0.06523, 0.5598, 0.125, 0.5598, 0.125, 0.5598, 0.06523, 0.5598, 0.06523, 0.5598, 0.125, 0.5598, 0.125, 0.5598, 0.06523, 0.5598, 0.5652, 0.5598, 0.625, 0.5598, 0.625, 0.5598, 0.5652, 0.5598, 0.5652, 0.5598, 0.625, 0.5598, 0.625, 0.5598, 0.5652, 0.5598, 0.5652, 0.5598, 0.625, 0.5598, 0.625, 0.5598, 0.5652, 0.5598, 0.5652, 0.5598, 0.625, 0.5598, 0.625, 0.5598, 0.5652, 0.5598, 0.5652, 0.5598, 0.625, 0.5598, 0.625, 0.5598, 0.5652, 0.5598, 0.5652, 0.5598, 0.625, 0.5598, 0.625, 0.5598, 0.5652, 0.5598, 0.06523, 0.5598, 0.125, 0.5598, 0.125, 0.5598, 0.06523, 0.5598, 0.3152, 0.5598, 0.375, 0.5598, 0.375, 0.5598, 0.3152, 0.5598, 0.3152, 0.5598, 0.375, 0.5598, 0.375, 0.5598, 0.3152, 0.5598, 0.3152, 0.5598, 0.375, 0.5598, 0.375, 0.5598, 0.3152, 0.5598, 0.3152, 0.5598, 0.375, 0.5598, 0.375, 0.5598, 0.3152, 0.5598, 0.3152, 0.5598, 0.375, 0.5598, 0.375, 0.5598, 0.3152, 0.5598, 0.8152, 0.5598, 0.875, 0.5598, 0.875, 0.5598, 0.8152, 0.5598, 0.8152, 0.5598, 0.875, 0.5598, 0.875, 0.5598, 0.8152, 0.5598, 0.8152, 0.5598, 0.875, 0.5598, 0.875, 0.5598, 0.8152, 0.5598, 0.8152, 0.5598, 0.875, 0.5598, 0.875, 0.5598, 0.8152, 0.5598, 0.8152, 0.5598, 0.875, 0.5598, 0.875, 0.5598, 0.8152, 0.5598, 0.8152, 0.5598, 0.875, 0.5598, 0.875, 0.5598, 0.8152, 0.5598, 0.3152, 0.5598, 0.375, 0.5598, 0.375, 0.5598, 0.3152, 0.5598, 0.125, 0.5598, 0.125, 0.5598, 0.125, 0.5598, 0.125, 0.5598, 0.06523, 0.5598, 0.06523, 0.5598, 0.06523, 0.5598, 0.06523, 0.5598, 0.8152, 0.5598, 0.8152, 0.5598, 0.8152, 0.5598, 0.8152, 0.5598, 0.06523, 0.5598, 0.06523, 0.5598, 0.06523, 0.5598, 0.06523, 0.5598, 0.8152, 0.5598, 0.8152, 0.5598, 0.8152, 0.5598, 0.8152, 0.5598, 0.125, 0.5598, 0.06523, 0.5598, 0.06523, 0.5598, 0.125, 0.5598, 0.8152, 0.5598, 0.8152, 0.5598, 0.8152, 0.5598, 0.8152, 0.5598, 0.3152, 0.5598, 0.3152, 0.5598, 0.3152, 0.5598, 0.3152, 0.5598, 0.8152, 0.5598, 0.8152, 0.5598, 0.8152, 0.5598, 0.8152, 0.5598, 0.3152, 0.5598, 0.3152, 0.5598, 0.3152, 0.5598, 0.3152, 0.5598, 0.125, 0.5598, 0.125, 0.5598, 0.125, 0.5598, 0.125, 0.5598, 0.3152, 0.5598, 0.3152, 0.5598, 0.3152, 0.5598, 0.3152, 0.5598, 0.3152, 0.5598, 0.3152, 0.5598, 0.3152, 0.5598, 0.3152, 0.5598, 0.3152, 0.5598, 0.3152, 0.5598, 0.3152, 0.5598, 0.3152, 0.5598, 0.875, 0.5598, 0.875, 0.5598, 0.875, 0.5598, 0.875, 0.5598, 0.3152, 0.5598, 0.3152, 0.5598, 0.3152, 0.5598, 0.3152, 0.5598, 0.875, 0.5598, 0.875, 0.5598, 0.875, 0.5598, 0.875, 0.5598, 0.06523, 0.5598, 0.06523, 0.5598, 0.06523, 0.5598, 0.06523, 0.5598, 0.875, 0.5598, 0.875, 0.5598, 0.875, 0.5598, 0.875, 0.5598, 0.5652, 0.5598, 0.5652, 0.5598, 0.5652, 0.5598, 0.5652, 0.5598, 0.3152, 0.5598, 0.375, 0.5598, 0.375, 0.5598, 0.3152, 0.5598, 0.625, 0.5598, 0.625, 0.5598, 0.625, 0.5598, 0.625, 0.5598, 0.875, 0.5598, 0.875, 0.5598, 0.875, 0.5598, 0.875, 0.5598, 0.625, 0.5598, 0.625, 0.5598, 0.625, 0.5598, 0.625, 0.5598, 0.875, 0.5598, 0.875, 0.5598, 0.875, 0.5598, 0.875, 0.5598, 0.8152, 0.5598, 0.875, 0.5598, 0.875, 0.5598, 0.8152, 0.5598, 0.625, 0.5598, 0.625, 0.5598, 0.625, 0.5598, 0.625, 0.5598, 0.625, 0.5598, 0.625, 0.5598, 0.625, 0.5598, 0.625, 0.5598, 0.875, 0.5598, 0.875, 0.5598, 0.875, 0.5598, 0.875, 0.5598, 0.625, 0.5598, 0.625, 0.5598, 0.625, 0.5598, 0.625, 0.5598, 0.375, 0.5598, 0.375, 0.5598, 0.375, 0.5598, 0.375, 0.5598, 0.06523, 0.5598, 0.06523, 0.5598, 0.06523, 0.5598, 0.06523, 0.5598, 0.625, 0.5598, 0.625, 0.5598, 0.625, 0.5598, 0.625, 0.5598, 0.06523, 0.5598, 0.125, 0.5598, 0.125, 0.5598, 0.06523, 0.5598, 0.125, 0.5598, 0.125, 0.5598, 0.125, 0.5598, 0.125, 0.5598, 0.5652, 0.5598, 0.5652, 0.5598, 0.5652, 0.5598, 0.5652, 0.5598, 0.125, 0.5598, 0.06523, 0.5598, 0.06523, 0.5598, 0.125, 0.5598, 0.375, 0.5598, 0.3152, 0.5598, 0.3152, 0.5598, 0.375, 0.5598, 0.625, 0.5598, 0.5652, 0.5598, 0.5652, 0.5598, 0.625, 0.5598, 0.875, 0.5598, 0.8152, 0.5598, 0.8152, 0.5598, 0.875, 0.5598, 0.875, 0.5598, 0.875, 0.5598, 0.875, 0.5598, 0.875, 0.5598, 0.06523, 0.5598, 0.125, 0.5598, 0.125, 0.5598, 0.06523, 0.5598, 0.625, 0.5598, 0.625, 0.5598, 0.625, 0.5598, 0.625, 0.5598, 0.3152, 0.5598, 0.375, 0.5598, 0.375, 0.5598, 0.3152, 0.5598, 0.5652, 0.5598, 0.625, 0.5598, 0.625, 0.5598, 0.5652, 0.5598, 0.375, 0.5598, 0.3152, 0.5598, 0.3152, 0.5598, 0.375, 0.5598, 0.375, 0.5598, 0.375, 0.5598, 0.375, 0.5598, 0.375, 0.5598, 0.5652, 0.5598, 0.5652, 0.5598, 0.5652, 0.5598, 0.5652, 0.5598, 0.8152, 0.5598, 0.875, 0.5598, 0.875, 0.5598, 0.8152, 0.5598, 0.875, 0.5598, 0.8152, 0.5598, 0.8152, 0.5598, 0.875, 0.5598, 0.8152, 0.5598, 0.8152, 0.5598, 0.8152, 0.5598, 0.8152, 0.5598, 0.3152, 0.5598, 0.3152, 0.5598, 0.3152, 0.5598, 0.3152])
me_cube_002.materials.append(mat_cloth)
me_cube_002.materials.append(mat_dark_wood)
me_cube_002.materials.append(mat_stone)
me_cube_002.update()
me_cube = bpy.data.meshes.new('Cube')
me_cube.from_pydata([(-1.0, 0.0, -1.0), (-1.189, 0.0, 0.9841), (1.0, 0.0, -1.0), (1.191, 0.0, 1.0), (-1.191, 0.0, 2.009), (-1.191, 0.08965, 2.009), (0.8421, 0.07105, 2.009), (0.8421, 0.0, 2.009), (1.191, 0.5675, 1.504), (1.191, 0.0, 1.504), (-1.191, 0.0, 1.504), (-1.191, 0.5675, 1.504), (-1.191, 1.287, 1.098), (1.191, 1.287, 1.098), (-1.191, 0.0, 2.134), (-1.191, 0.139, 2.124), (0.8421, 0.1453, 2.121), (0.8421, 0.0, 2.134), (1.191, 0.6504, 1.598), (-1.191, 0.6516, 1.597), (1.154, 0.498, 1.558), (-1.191, 0.0, 1.558), (1.154, 0.0, 1.558), (-1.191, 0.5166, 1.558), (1.154, 0.5966, 1.653), (-1.191, 0.597, 1.653), (-1.313, 0.0, 2.009), (-1.313, 0.08965, 2.009), (-1.313, 0.6516, 1.597), (-1.313, 0.5675, 1.504), (0.961, 0.06697, 2.024), (0.964, 0.0, 2.027), (1.262, 0.4907, 1.607), (-1.313, 1.21, 1.0), (1.308, 0.5512, 1.535), (1.254, 0.0, 1.579), (1.291, 0.0, 1.525), (-1.313, 0.5166, 1.558), (-1.313, 0.139, 2.124), (-1.313, 0.0, 2.134), (0.9606, 0.1212, 2.136), (0.964, 0.0, 2.134), (1.263, 0.5531, 1.686), (-1.313, 1.287, 1.098), (1.313, 1.287, 1.098), (1.31, 0.6294, 1.616), (-1.313, 0.597, 1.653), (-1.191, 1.365, 0.9202), (1.191, 1.365, 0.9202), (-1.191, 1.442, 1.018), (1.191, 1.442, 1.018), (1.313, 1.365, 0.9202), (1.313, 1.442, 1.018), (-1.313, 1.442, 1.018), (-1.313, 1.365, 0.9202), (-1.191, 1.574, 0.951), (-1.191, 1.497, 0.8528), (1.191, 1.574, 0.951), (1.191, 1.497, 0.8528), (1.313, 1.497, 0.8528), (1.313, 1.574, 0.951), (-1.313, 1.574, 0.951), (-1.313, 1.497, 0.8528), (0.842, 0.1694, 2.202), (0.9604, 0.1549, 2.214), (-1.191, 1.33, 1.171), (1.191, 1.33, 1.171), (-1.191, 0.0, 2.218), (-1.191, 0.1657, 2.204), (0.8396, 0.0, 2.218), (1.158, 0.6552, 1.714), (-1.191, 0.7081, 1.66), (1.192, 0.7055, 1.662), (-1.191, 0.6576, 1.712), (-1.313, 1.481, 1.094), (-1.313, 1.333, 1.169), (-1.191, 1.481, 1.094), (1.313, 1.333, 1.169), (-1.313, 0.0, 2.218), (-1.313, 0.1751, 2.2), (0.9588, 0.0, 2.218), (1.267, 0.6117, 1.747), (-1.313, 0.7081, 1.66), (1.311, 0.6845, 1.68), (-1.313, 0.6576, 1.712), (1.191, 1.481, 1.094), (1.313, 1.481, 1.094), (1.191, 1.612, 1.026), (1.313, 1.612, 1.026), (-1.191, 1.612, 1.026), (-1.313, 1.612, 1.026), (0.8361, 1.0, -1.0), (0.9248, 0.9113, -1.0), (1.191, 1.027, 1.0), (1.027, 1.21, 1.0), (1.191, 1.355, 0.9255), (1.313, 1.21, 1.0), (1.191, 1.081, 1.101), (-0.9412, 0.9706, -1.0), (-1.191, 1.18, 1.031), (-0.1745, 0.0, 2.009), (6.189e-08, 1.458, 1.098), (-0.1745, 0.1421, 2.122), (-0.1745, 0.0, 2.134), (0.0, 0.6324, 1.597), (-0.01856, 0.5782, 1.653), (6.189e-08, 1.537, 0.9202), (6.189e-08, 1.614, 1.018), (-7.528e-05, 1.502, 1.171), (-0.1746, 0.1675, 2.203), (-0.1758, 0.0, 2.218), (6.189e-08, 1.652, 1.094), (-0.05253, 1.157, -1.0), (-0.03782, 1.381, 1.0), (0.9688, 0.0, -0.5626), (-0.972, 0.0, -0.5626), (0.9131, 0.8657, -0.5626), (0.8156, 0.9632, -0.5626), (-0.9113, 0.9415, -0.5626), (-0.04784, 1.112, -0.5626), (0.8667, 1.018, -0.1917), (0.9177, 1.073, 0.1793), (1.118, 0.9842, 0.5818), (-0.04037, 1.297, 0.5818), (-1.052, 1.126, 0.5818), (1.076, 0.0, 0.1793), (1.023, 0.0, -0.1917), (-1.078, 0.0, 0.1793), (-1.025, 0.0, -0.1917), (-1.133, 0.0, 0.5818), (1.048, 0.9427, 0.1793), (0.9808, 0.9042, -0.1917), (1.133, 0.0, 0.5818), (-1.003, 1.063, 0.1793), (-0.9573, 1.002, -0.1917), (-0.04283, 1.234, 0.1793), (-0.04534, 1.173, -0.1917), (0.9749, 0.3038, -1.0), (0.9498, 0.6076, -1.0), (0.9317, 0.5771, -0.5626), (0.9502, 0.2886, -0.5626), (0.9947, 0.6028, -0.2117), (1.009, 0.3014, -0.1917), (1.058, 0.6285, 0.1793), (1.067, 0.3142, 0.2029), (0.9714, 1.131, 0.5818), (-1.191, 0.0, 1.054), (0.7351, 0.597, -0.2007), (0.749, 0.2955, -0.1807), (0.7981, 0.6226, 0.1903), (0.8074, 0.3084, 0.2139), (1.191, 0.0, 1.103), (1.09, 0.6423, 0.3805), (1.097, 0.3212, 0.3984), (-1.158, 1.153, 0.9237), (1.013, 1.176, 0.8915), (-0.03847, 1.346, 0.894)], [], [(8, 97, 96, 34), (22, 20, 6, 7), (42, 45, 83, 81), (23, 21, 4, 5), (6, 20, 32, 30), (17, 7, 31, 41), (99, 11, 29, 33), (99, 146, 10, 11), (124, 154, 156, 123), (98, 112, 91, 92, 138, 137, 2, 0), (38, 39, 78, 79), (105, 25, 15, 102), (101, 12, 19, 104), (100, 7, 17, 103), (11, 23, 37, 29), (60, 57, 87, 88), (57, 50, 85, 87), (20, 22, 35, 32), (104, 19, 25, 105), (25, 19, 71, 73), (11, 10, 21, 23), (23, 5, 27, 37), (33, 29, 28, 43), (27, 26, 39, 38), (37, 27, 38, 46), (34, 96, 44, 45), (32, 34, 45, 42), (31, 30, 40, 41), (30, 32, 42, 40), (29, 37, 46, 28), (36, 34, 32, 35), (15, 25, 73, 68), (52, 60, 88, 86), (13, 18, 72, 66), (18, 24, 70, 72), (123, 156, 155, 145), (5, 4, 26, 27), (9, 8, 34, 36), (96, 95, 48, 51), (4, 14, 39, 26), (17, 41, 80, 69), (22, 9, 36, 35), (49, 55, 89, 76), (7, 6, 30, 31), (106, 47, 49, 107), (51, 48, 58, 59), (54, 53, 61, 62), (95, 94, 113, 106, 48), (44, 96, 51, 52), (33, 43, 53, 54), (19, 12, 65, 71), (58, 57, 60, 59), (55, 56, 62, 61), (49, 47, 56, 55), (47, 54, 62, 56), (52, 51, 59, 60), (24, 16, 63, 70), (48, 50, 57, 58), (107, 49, 76, 111), (71, 65, 75, 82), (109, 68, 67, 110), (72, 70, 81, 83), (70, 63, 64, 81), (66, 77, 86, 85), (68, 73, 84, 79), (66, 72, 83, 77), (73, 71, 82, 84), (67, 68, 79, 78), (63, 69, 80, 64), (75, 65, 76, 74), (108, 66, 85, 111), (85, 86, 88, 87), (74, 76, 89, 90), (53, 43, 75, 74), (41, 40, 64, 80), (46, 38, 79, 84), (40, 42, 81, 64), (39, 14, 67, 78), (55, 61, 90, 89), (43, 28, 82, 75), (101, 13, 66, 108), (44, 52, 86, 77), (45, 44, 77, 83), (61, 53, 74, 90), (28, 46, 84, 82), (102, 15, 68, 109), (103, 17, 69, 110), (116, 92, 91, 117), (115, 128, 134, 118), (127, 129, 124, 133), (47, 99, 33, 54), (14, 103, 110, 67), (16, 102, 109, 63), (12, 101, 108, 65), (65, 108, 111, 76), (63, 109, 110, 69), (50, 107, 111, 85), (48, 106, 107, 50), (18, 104, 105, 24), (4, 100, 103, 14), (13, 101, 104, 18), (24, 105, 102, 16), (122, 93, 3, 132), (106, 113, 99, 47), (98, 118, 119, 112), (112, 119, 117, 91), (128, 127, 133, 134), (131, 116, 117, 120), (137, 140, 114, 2), (130, 131, 120, 121), (1, 154, 124, 129), (118, 134, 136, 119), (134, 133, 135, 136), (133, 124, 123, 135), (119, 136, 120, 117), (136, 135, 121, 120), (135, 123, 145, 121), (140, 142, 126, 114), (142, 144, 125, 126), (152, 122, 132, 153), (0, 115, 118, 98), (93, 122, 145, 155), (131, 130, 143, 141), (142, 141, 147, 148), (116, 131, 141, 139), (139, 141, 142, 140), (92, 116, 139, 138), (138, 139, 140, 137), (147, 149, 150, 148), (141, 143, 149, 147), (144, 142, 148, 150), (143, 144, 150, 149), (94, 95, 96, 97), (130, 122, 152, 143), (93, 97, 151, 3), (151, 97, 8, 9), (144, 153, 132, 125), (143, 152, 153, 144), (122, 130, 121, 145), (155, 94, 97, 93), (156, 154, 99, 113), (155, 156, 113, 94), (146, 99, 154, 1)])
me_cube.polygons.foreach_set('use_smooth', [True] * 143)
me_cube.polygons.foreach_set('material_index', [2, 0, 2, 0, 2, 2, 2, 0, 0, 0, 2, 0, 0, 2, 2, 2, 2, 2, 0, 2, 0, 2, 2, 2, 2, 2, 2, 2, 2, 2, 2, 2, 2, 2, 2, 0, 2, 2, 2, 2, 2, 0, 2, 2, 2, 2, 2, 2, 2, 2, 2, 2, 2, 2, 2, 2, 2, 2, 2, 2, 2, 2, 2, 2, 2, 2, 2, 2, 2, 2, 2, 2, 2, 2, 2, 2, 2, 2, 2, 2, 2, 2, 2, 2, 2, 2, 2, 0, 0, 0, 2, 2, 2, 2, 2, 2, 2, 2, 0, 2, 0, 0, 0, 2, 0, 0, 0, 0, 0, 0, 0, 0, 0, 0, 0, 0, 0, 0, 0, 0, 0, 0, 0, 1, 0, 0, 0, 0, 1, 1, 1, 1, 2, 0, 0, 0, 0, 0, 0, 0, 0, 0, 0])
_uv = me_cube.uv_layers.new(name='UVMap')
_uv.uv.foreach_set('vector', [0.625, 0.5, 0.625, 0.5, 0.625, 0.5, 0.625, 0.5, 0.625, 0.625, 0.625, 0.5, 0.625, 0.5, 0.625, 0.625, 0.625, 0.5, 0.625, 0.5, 0.625, 0.5, 0.625, 0.5, 0.625, 0.25, 0.625, 0.125, 0.625, 0.125, 0.625, 0.25, 0.625, 0.5, 0.625, 0.5, 0.625, 0.5, 0.625, 0.5, 0.625, 0.625, 0.625, 0.625, 0.625, 0.625, 0.625, 0.625, 0.625, 0.25, 0.625, 0.25, 0.625, 0.25, 0.625, 0.25, 0.625, 0.25, 0.625, 0.125, 0.625, 0.125, 0.625, 0.25, 0.5727, 0.2582, 0.6125, 0.259, 0.6118, 0.3708, 0.5727, 0.3702, 0.1324, 0.5037, 0.2434, 0.5018, 0.3545, 0.5, 0.3694, 0.5073, 0.3712, 0.5465, 0.3731, 0.5858, 0.375, 0.625, 0.125, 0.625, 0.625, 0.25, 0.625, 0.125, 0.625, 0.125, 0.625, 0.25, 0.625, 0.375, 0.625, 0.25, 0.625, 0.25, 0.625, 0.375, 0.625, 0.375, 0.625, 0.25, 0.625, 0.25, 0.625, 0.375, 0.75, 0.625, 0.625, 0.625, 0.625, 0.625, 0.75, 0.625, 0.625, 0.25, 0.625, 0.25, 0.625, 0.25, 0.625, 0.25, 0.625, 0.5, 0.625, 0.5, 0.625, 0.5, 0.625, 0.5, 0.625, 0.5, 0.625, 0.5, 0.625, 0.5, 0.625, 0.5, 0.625, 0.5, 0.625, 0.625, 0.625, 0.625, 0.625, 0.5, 0.625, 0.375, 0.625, 0.25, 0.625, 0.25, 0.625, 0.375, 0.625, 0.25, 0.625, 0.25, 0.625, 0.25, 0.625, 0.25, 0.625, 0.25, 0.625, 0.125, 0.625, 0.125, 0.625, 0.25, 0.625, 0.25, 0.625, 0.25, 0.625, 0.25, 0.625, 0.25, 0.625, 0.25, 0.625, 0.25, 0.625, 0.25, 0.625, 0.25, 0.625, 0.25, 0.625, 0.125, 0.625, 0.125, 0.625, 0.25, 0.625, 0.25, 0.625, 0.25, 0.625, 0.25, 0.625, 0.25, 0.625, 0.5, 0.625, 0.5, 0.625, 0.5, 0.625, 0.5, 0.625, 0.5, 0.625, 0.5, 0.625, 0.5, 0.625, 0.5, 0.625, 0.625, 0.625, 0.5, 0.625, 0.5, 0.625, 0.625, 0.625, 0.5, 0.625, 0.5, 0.625, 0.5, 0.625, 0.5, 0.625, 0.25, 0.625, 0.25, 0.625, 0.25, 0.625, 0.25, 0.625, 0.625, 0.625, 0.5, 0.625, 0.5, 0.625, 0.625, 0.625, 0.25, 0.625, 0.25, 0.625, 0.25, 0.625, 0.25, 0.625, 0.5, 0.625, 0.5, 0.625, 0.5, 0.625, 0.5, 0.625, 0.5, 0.625, 0.5, 0.625, 0.5, 0.625, 0.5, 0.625, 0.5, 0.625, 0.5, 0.625, 0.5, 0.625, 0.5, 0.5727, 0.3702, 0.6118, 0.3708, 0.6114, 0.4826, 0.5727, 0.4821, 0.625, 0.25, 0.625, 0.125, 0.625, 0.125, 0.625, 0.25, 0.625, 0.625, 0.625, 0.5, 0.625, 0.5, 0.625, 0.625, 0.625, 0.5, 0.625, 0.5, 0.625, 0.5, 0.625, 0.5, 0.875, 0.625, 0.875, 0.625, 0.875, 0.625, 0.875, 0.625, 0.625, 0.625, 0.625, 0.625, 0.625, 0.625, 0.625, 0.625, 0.625, 0.625, 0.625, 0.625, 0.625, 0.625, 0.625, 0.625, 0.625, 0.25, 0.625, 0.25, 0.625, 0.25, 0.625, 0.25, 0.625, 0.625, 0.625, 0.5, 0.625, 0.5, 0.625, 0.625, 0.625, 0.375, 0.625, 0.25, 0.625, 0.25, 0.625, 0.375, 0.625, 0.5, 0.625, 0.5, 0.625, 0.5, 0.625, 0.5, 0.625, 0.25, 0.625, 0.25, 0.625, 0.25, 0.625, 0.25, 0.625, 0.5, 0.625, 0.4828, 0.625, 0.371, 0.625, 0.375, 0.625, 0.5, 0.625, 0.5, 0.625, 0.5, 0.625, 0.5, 0.625, 0.5, 0.625, 0.25, 0.625, 0.25, 0.625, 0.25, 0.625, 0.25, 0.625, 0.25, 0.625, 0.25, 0.625, 0.25, 0.625, 0.25, 0.625, 0.5, 0.625, 0.5, 0.625, 0.5, 0.625, 0.5, 0.625, 0.25, 0.625, 0.25, 0.625, 0.25, 0.625, 0.25, 0.625, 0.25, 0.625, 0.25, 0.625, 0.25, 0.625, 0.25, 0.625, 0.25, 0.625, 0.25, 0.625, 0.25, 0.625, 0.25, 0.625, 0.5, 0.625, 0.5, 0.625, 0.5, 0.625, 0.5, 0.625, 0.5, 0.625, 0.5, 0.625, 0.5, 0.625, 0.5, 0.625, 0.5, 0.625, 0.5, 0.625, 0.5, 0.625, 0.5, 0.625, 0.375, 0.625, 0.25, 0.625, 0.25, 0.625, 0.375, 0.625, 0.25, 0.625, 0.25, 0.625, 0.25, 0.625, 0.25, 0.75, 0.5, 0.875, 0.5, 0.875, 0.625, 0.75, 0.625, 0.625, 0.5, 0.625, 0.5, 0.625, 0.5, 0.625, 0.5, 0.625, 0.5, 0.625, 0.5, 0.625, 0.5, 0.625, 0.5, 0.625, 0.5, 0.625, 0.5, 0.625, 0.5, 0.625, 0.5, 0.625, 0.25, 0.625, 0.25, 0.625, 0.25, 0.625, 0.25, 0.625, 0.5, 0.625, 0.5, 0.625, 0.5, 0.625, 0.5, 0.625, 0.25, 0.625, 0.25, 0.625, 0.25, 0.625, 0.25, 0.875, 0.625, 0.875, 0.5, 0.875, 0.5, 0.875, 0.625, 0.625, 0.5, 0.625, 0.625, 0.625, 0.625, 0.625, 0.5, 0.625, 0.25, 0.625, 0.25, 0.625, 0.25, 0.625, 0.25, 0.625, 0.375, 0.625, 0.5, 0.625, 0.5, 0.625, 0.375, 0.625, 0.5, 0.625, 0.5, 0.625, 0.5, 0.625, 0.5, 0.625, 0.25, 0.625, 0.25, 0.625, 0.25, 0.625, 0.25, 0.625, 0.25, 0.625, 0.25, 0.625, 0.25, 0.625, 0.25, 0.625, 0.625, 0.625, 0.5, 0.625, 0.5, 0.625, 0.625, 0.625, 0.25, 0.625, 0.25, 0.625, 0.25, 0.625, 0.25, 0.625, 0.5, 0.625, 0.5, 0.625, 0.5, 0.625, 0.5, 0.875, 0.625, 0.875, 0.625, 0.875, 0.625, 0.875, 0.625, 0.625, 0.25, 0.625, 0.25, 0.625, 0.25, 0.625, 0.25, 0.625, 0.25, 0.625, 0.25, 0.625, 0.25, 0.625, 0.25, 0.625, 0.375, 0.625, 0.5, 0.625, 0.5, 0.625, 0.375, 0.625, 0.5, 0.625, 0.5, 0.625, 0.5, 0.625, 0.5, 0.625, 0.5, 0.625, 0.5, 0.625, 0.5, 0.625, 0.5, 0.625, 0.25, 0.625, 0.25, 0.625, 0.25, 0.625, 0.25, 0.625, 0.25, 0.625, 0.25, 0.625, 0.25, 0.625, 0.25, 0.625, 0.375, 0.625, 0.25, 0.625, 0.25, 0.625, 0.375, 0.75, 0.625, 0.625, 0.625, 0.625, 0.625, 0.75, 0.625, 0.4253, 0.5096, 0.3694, 0.5073, 0.375, 0.4795, 0.4297, 0.4802, 0.4297, 0.125, 0.476, 0.125, 0.476, 0.2561, 0.4297, 0.255, 0.5224, 0.125, 0.5727, 0.125, 0.5727, 0.2582, 0.5224, 0.2571, 0.625, 0.25, 0.625, 0.25, 0.625, 0.25, 0.625, 0.25, 0.875, 0.625, 0.75, 0.625, 0.75, 0.625, 0.875, 0.625, 0.625, 0.5, 0.625, 0.375, 0.625, 0.375, 0.625, 0.5, 0.625, 0.25, 0.625, 0.375, 0.625, 0.375, 0.625, 0.25, 0.625, 0.25, 0.625, 0.375, 0.625, 0.375, 0.625, 0.25, 0.625, 0.5, 0.75, 0.5, 0.75, 0.625, 0.625, 0.625, 0.625, 0.5, 0.625, 0.375, 0.625, 0.375, 0.625, 0.5, 0.625, 0.5, 0.625, 0.375, 0.625, 0.375, 0.625, 0.5, 0.625, 0.5, 0.625, 0.375, 0.625, 0.375, 0.625, 0.5, 0.875, 0.625, 0.75, 0.625, 0.75, 0.625, 0.875, 0.625, 0.625, 0.5, 0.625, 0.375, 0.625, 0.375, 0.625, 0.5, 0.625, 0.5, 0.625, 0.375, 0.625, 0.375, 0.625, 0.5, 0.5716, 0.5153, 0.625, 0.5172, 0.625, 0.625, 0.5724, 0.5884, 0.625, 0.375, 0.625, 0.371, 0.625, 0.2593, 0.625, 0.25, 0.375, 0.2537, 0.4297, 0.255, 0.4297, 0.3676, 0.375, 0.3666, 0.375, 0.3666, 0.4297, 0.3676, 0.4297, 0.4802, 0.375, 0.4795, 0.476, 0.125, 0.5224, 0.125, 0.5224, 0.2571, 0.476, 0.2561, 0.4728, 0.5115, 0.4253, 0.5096, 0.4297, 0.4802, 0.476, 0.4809, 0.3731, 0.5858, 0.4282, 0.5865, 0.4297, 0.625, 0.375, 0.625, 0.5202, 0.5135, 0.4728, 0.5115, 0.476, 0.4809, 0.5224, 0.4815, 0.623, 0.125, 0.6125, 0.259, 0.5727, 0.2582, 0.5727, 0.125, 0.4297, 0.255, 0.476, 0.2561, 0.476, 0.3685, 0.4297, 0.3676, 0.476, 0.2561, 0.5224, 0.2571, 0.5224, 0.3693, 0.476, 0.3685, 0.5224, 0.2571, 0.5727, 0.2582, 0.5727, 0.3702, 0.5224, 0.3693, 0.4297, 0.3676, 0.476, 0.3685, 0.476, 0.4809, 0.4297, 0.4802, 0.476, 0.3685, 0.5224, 0.3693, 0.5224, 0.4815, 0.476, 0.4809, 0.5224, 0.3693, 0.5727, 0.3702, 0.5727, 0.4821, 0.5224, 0.4815, 0.4282, 0.5865, 0.475, 0.5872, 0.476, 0.625, 0.4297, 0.625, 0.475, 0.5872, 0.5217, 0.5878, 0.5224, 0.625, 0.476, 0.625, 0.5465, 0.5512, 0.572, 0.5519, 0.5724, 0.5884, 0.547, 0.5881, 0.375, 0.125, 0.4297, 0.125, 0.4297, 0.255, 0.375, 0.2537, 0.625, 0.5172, 0.5716, 0.5153, 0.5727, 0.4821, 0.6114, 0.4826, 0.4728, 0.5115, 0.5202, 0.5135, 0.521, 0.5506, 0.4739, 0.5493, 0.475, 0.5872, 0.4739, 0.5493, 0.4739, 0.5493, 0.475, 0.5872, 0.4253, 0.5096, 0.4728, 0.5115, 0.4739, 0.5493, 0.4268, 0.5481, 0.4268, 0.5481, 0.4739, 0.5493, 0.475, 0.5872, 0.4282, 0.5865, 0.3694, 0.5073, 0.4253, 0.5096, 0.4268, 0.5481, 0.3712, 0.5465, 0.3712, 0.5465, 0.4268, 0.5481, 0.4282, 0.5865, 0.3731, 0.5858, 0.4739, 0.5493, 0.521, 0.5506, 0.5217, 0.5878, 0.475, 0.5872, 0.4739, 0.5493, 0.521, 0.5506, 0.521, 0.5506, 0.4739, 0.5493, 0.5217, 0.5878, 0.475, 0.5872, 0.475, 0.5872, 0.5217, 0.5878, 0.521, 0.5506, 0.5217, 0.5878, 0.5217, 0.5878, 0.521, 0.5506, 0.625, 0.4828, 0.625, 0.5, 0.625, 0.5, 0.625, 0.5, 0.5202, 0.5135, 0.572, 0.5519, 0.5465, 0.5512, 0.521, 0.5506, 0.625, 0.5172, 0.625, 0.5, 0.625, 0.625, 0.625, 0.625, 0.625, 0.625, 0.625, 0.5, 0.625, 0.5, 0.625, 0.625, 0.5217, 0.5878, 0.547, 0.5881, 0.5476, 0.625, 0.5224, 0.625, 0.521, 0.5506, 0.5465, 0.5512, 0.547, 0.5881, 0.5217, 0.5878, 0.5716, 0.5153, 0.5202, 0.5135, 0.5224, 0.4815, 0.5727, 0.4821, 0.6114, 0.4826, 0.625, 0.4828, 0.625, 0.5, 0.625, 0.5172, 0.6118, 0.3708, 0.6125, 0.259, 0.625, 0.2593, 0.625, 0.371, 0.6114, 0.4826, 0.6118, 0.3708, 0.625, 0.371, 0.625, 0.4828, 0.625, 0.125, 0.625, 0.2593, 0.6125, 0.259, 0.623, 0.125])
me_cube.materials.append(mat_windmill_wood)
me_cube.materials.append(mat_shadow)
me_cube.materials.append(mat_beams)
me_cube.update()

# ---- objects
ob_planks = bpy.data.objects.new('Planks', me_cube_003)
ob_mill = bpy.data.objects.new('Mill', me_cube_002)
ob_body = bpy.data.objects.new('Body', me_cube)

# ---- transforms, parenting, visibility, modifiers, constraints
ob_planks.location = (-4.392, -0.09238, 4.531)
ob_planks.rotation_euler = (-1.571, -1.028, 1.571)
_m = ob_planks.modifiers.new('Wireframe', 'WIREFRAME')
_m.thickness = 0.313
ob_mill.location = (-4.392, -0.09238, 4.531)
ob_mill.rotation_euler = (-1.571, -1.028, 1.571)
ob_body.location = (0.0, 0.0, 0.0)
ob_body.rotation_euler = (0.0, -0.0, 3.142)
ob_body.scale = (2.985, 2.985, 4.569)
_m = ob_body.modifiers.new('Mirror', 'MIRROR')
_m.use_axis = (False, True, False)
_m.use_clip = True

# ---- collection membership
col_windmill.objects.link(ob_planks)
col_windmill.objects.link(ob_mill)
col_windmill.objects.link(ob_body)

# ---- scene / render settings (as saved in the file)
scene.frame_start = 1; scene.frame_end = 250; scene.frame_set(1)
scene.render.engine = 'BLENDER_EEVEE_NEXT'
bpy.context.view_layer.update()

# ---- added for rendering (the .blend has no active camera and no usable light): camera, sun
cam_auto = bpy.data.cameras.new('AutoCamera')
cam_auto.lens = 50.0
cam_auto.sensor_width = 36.0
cam_auto.clip_end = 1000.0
ob_auto_camera = bpy.data.objects.new('AutoCamera', cam_auto)
scene.collection.objects.link(ob_auto_camera)
ob_auto_camera.location = (34.2999, -42.0603, 32.5097)
ob_auto_camera.rotation_euler = (1.09748, -7.21219e-08, 0.694738)
scene.camera = ob_auto_camera
light_auto_sun = bpy.data.lights.new('AutoSun', 'SUN')
light_auto_sun.energy = 3.0
light_auto_sun.angle = 0.0523599
ob_auto_sun = bpy.data.objects.new('AutoSun', light_auto_sun)
scene.collection.objects.link(ob_auto_sun)
ob_auto_sun.rotation_euler = (0.872665, 0.174533, 0.523599)
bpy.context.view_layer.update()
